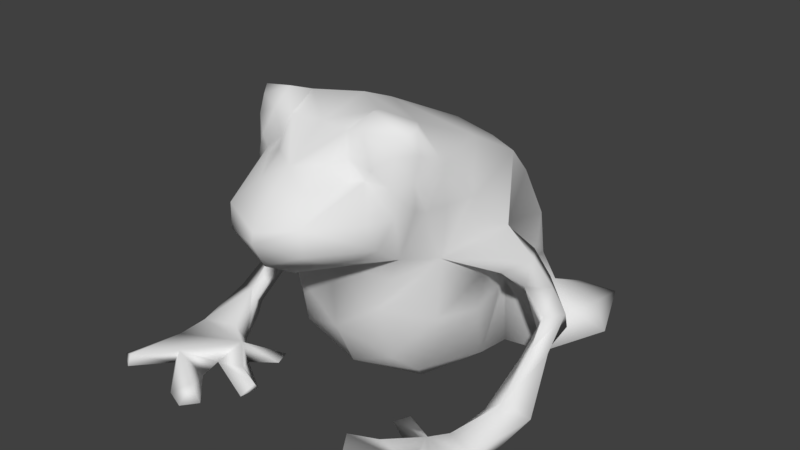 # Source: Toad.blend  (saved by Blender 2.79.0; exported with 4.5.12 LTS)
import bpy
from mathutils import Matrix  # noqa: F401  (used for matrix-valued properties, if any)

bpy.ops.wm.read_factory_settings(use_empty=True)
scene = bpy.context.scene
scene.name = 'Scene'

# ---- collections
col_collection_1 = bpy.data.collections.new('Collection 1'); scene.collection.children.link(col_collection_1)

# ---- materials (node trees are filled in below, after node groups)
mat_mtl_06000f70 = bpy.data.materials.new('mtl_06000F70')
mat_mtl_06000f70.alpha_threshold = 0.0
mat_mtl_06000f70.use_transparent_shadow = False
mat_mtl_06000f70.roughness = 0.5
mat_mtl_08000000 = bpy.data.materials.new('mtl_08000000')
mat_mtl_08000000.alpha_threshold = 0.0
mat_mtl_08000000.use_transparent_shadow = False
mat_mtl_08000000.roughness = 0.5
mat_mtl_06000b70 = bpy.data.materials.new('mtl_06000B70')
mat_mtl_06000b70.alpha_threshold = 0.0
mat_mtl_06000b70.use_transparent_shadow = False
mat_mtl_06000b70.roughness = 0.5
mat_mtl_06001430 = bpy.data.materials.new('mtl_06001430')
mat_mtl_06001430.alpha_threshold = 0.0
mat_mtl_06001430.use_transparent_shadow = False
mat_mtl_06001430.roughness = 0.5
mat_mtl_060013f0 = bpy.data.materials.new('mtl_060013F0')
mat_mtl_060013f0.alpha_threshold = 0.0
mat_mtl_060013f0.use_transparent_shadow = False
mat_mtl_060013f0.roughness = 0.5
mat_mtl_06002470 = bpy.data.materials.new('mtl_06002470')
mat_mtl_06002470.alpha_threshold = 0.0
mat_mtl_06002470.use_transparent_shadow = False
mat_mtl_06002470.roughness = 0.5

# ---- material node trees

# ---- world
world_world = bpy.data.worlds.new('World'); scene.world = world_world
world_world.color = (0.05088, 0.05088, 0.05088)
world_world.use_sun_shadow = False
world_world.sun_shadow_jitter_overblur = 0.0
world_world.cycles.sampling_method = 'MANUAL'

# ---- meshes
me_me_06003fa0_001 = bpy.data.meshes.new('me_06003FA0.001')
me_me_06003fa0_001.from_pydata([(3.614, -0.9203, 1.234), (1.793, -2.236, 0.09472), (1.676e-07, -1.024, -0.4919), (1.846, -4.93, 11.64), (3.126, -4.951, 11.06), (3.359, -4.568, 11.26), (1.497, -5.768, 10.15), (2.216, -5.769, 9.58), (2.408, -5.781, 10.01), (1.948, -5.572, 11.04), (3.04, -5.261, 10.46), (3.394, -4.484, 10.38), (3.39, -4.746, 9.506), (2.941, -5.41, 9.436), (1.676e-07, -1.848, 10.8), (1.676e-07, -5.374, 10.99), (1.676e-07, -6.932, 9.903), (1.676e-07, -7.67, 9.368), (2.763, -4.731, 6.485), (1.676e-07, -3.263, 11.39), (2.188, -3.113, 10.8), (2.908, -0.8675, 9.799), (3.768, -3.661, 9.968), (1.534, -4.169, 11.38), (1.205, -5.533, 10.97), (0.9161, -7.364, 9.363), (1.8, -6.132, 9.556), (1.595, -8.142, 8.561), (1.676e-07, -8.258, 6.765), (1.269, -5.753, 6.151), (1.48, -6.765, 6.679), (2.819, -5.853, 7.306), (3.151, -5.426, 8.448), (1.676e-07, -8.758, 7.768), (1.618, -8.145, 7.581), (1.676e-07, -6.9, 5.931), (1.676e-07, -5.141, 5.408), (3.458, -3.351, 6.196), (4.026, -2.453, 8.376), (-0.0005737, -4.114, 0.9735), (1.665, -0.274, 0.2712), (1.676e-07, 0.7489, -0.1018), (2.694, 3.297, 0.3757), (1.147, 3.382, -0.02999), (3.641, 0.5531, 1.065), (3.542, 0.5151, 3.697), (3.112, 6.572, 0.1598), (1.676e-07, 3.43, -0.2505), (2.315, -3.127, 1.009), (2.082, -4.287, 2.047), (1.773, -4.913, 4.213), (1.676e-07, -5.0, 2.901), (3.991, -1.913, 3.688), (3.449, -3.507, 3.862), (4.228, -1.694, 5.332), (3.4, -4.084, 8.218), (4.851, -1.425, 7.191), (3.998, -0.4737, 4.125), (1.676e-07, 5.291, 0.9192), (1.473, 5.423, 1.617), (1.676e-07, 3.068, 7.537), (1.764, 1.887, 8.624), (1.676e-07, 2.058, 8.87), (3.09, 1.321, 8.554), (3.888, -0.08664, 6.372), (1.676e-07, -8.688, 8.17), (5.372, -0.2362, 3.949), (1.666, 5.007, 4.985), (1.676e-07, 5.671, 3.856), (1.676e-07, 3.974, -0.1993), (3.202, 3.651, 3.448), (2.399, -4.749, 5.589), (2.689, 2.864, 7.135), (1.173, -6.248, 9.965), (0.6805, -6.602, 10.02), (3.328, -4.962, 8.679), (2.666, -6.168, 8.305), (4.946, -0.9588, 4.943), (5.028, 0.06434, 5.728), (5.854, -1.232, 6.134), (5.064, -2.009, 5.612), (5.59, 0.3458, 4.671), (6.134, -0.3079, 4.636), (5.52, -1.243, 4.939), (3.794, -3.509, 8.381), (3.33, -4.592, 8.445), (2.237, -6.299, 6.925), (3.416, 2.983, 5.536), (5.572, 2.175, 2.396), (5.124, 1.019, 0.9249), (4.196, 1.89, 2.658), (2.896, 4.912, 1.477), (4.118, 3.166, 2.791), (3.871, 5.702, 1.477), (5.381, 5.852, 1.477), (2.896, 4.912, 0.2877), (6.607, 2.932, 1.477), (5.753, 3.561, 2.163), (3.957, 1.907, 4.812), (6.258, -1.06, 3.876), (6.609, -0.1362, 3.702), (6.492, 0.231, 2.938), (5.762, -0.6271, 3.009), (6.148, -0.9929, 1.975), (6.254, -1.716, 2.839), (5.852, -1.71, 2.365), (6.694, -1.295, 2.662), (6.414, -2.696, 0.4427), (5.738, -3.649, 1.142), (6.221, -3.379, 1.437), (7.225, -3.014, 1.052), (6.698, -4.764, 0.1959), (6.174, -3.152, 0.1166), (4.966, -4.976, 0.187), (4.609, -7.586, 0.04763), (3.943, -9.336, -0.05472), (3.41, -8.778, 0.0005207), (2.548, -7.561, 0.01406), (3.988, -5.802, 0.01196), (4.809, -6.639, 0.1026), (4.637, -9.136, 0.107), (6.205, -7.345, 0.408), (6.243, -7.613, -0.03454), (3.153, -4.578, 0.1337), (4.547, -5.102, -0.0646), (7.071, -7.109, -0.1003), (7.94, -8.598, 0.1723), (7.286, -9.038, 0.07878), (7.006, -6.616, 0.485), (7.397, -8.766, 0.4488), (5.364, -5.131, 0.804), (2.511, -6.701, -0.05055), (2.888, -5.24, 0.1625), (4.672, -5.499, 0.5239), (2.321, -7.055, 0.4275), (3.433, -6.605, 0.4588), (6.625, -5.636, 0.8443), (3.97, -8.698, 0.5716), (-3.614, -0.9203, 1.234), (-1.793, -2.236, 0.09472), (-1.846, -4.93, 11.64), (-3.126, -4.951, 11.06), (-3.359, -4.568, 11.26), (-1.497, -5.768, 10.15), (-2.216, -5.769, 9.58), (-2.408, -5.781, 10.01), (-1.948, -5.572, 11.04), (-3.04, -5.261, 10.46), (-3.394, -4.484, 10.38), (-3.39, -4.746, 9.506), (-2.941, -5.41, 9.436), (-2.763, -4.731, 6.485), (-2.188, -3.113, 10.8), (-2.908, -0.8675, 9.799), (-3.768, -3.661, 9.968), (-1.534, -4.169, 11.38), (-1.205, -5.533, 10.97), (-0.9161, -7.364, 9.363), (-1.8, -6.132, 9.556), (-1.595, -8.142, 8.561), (-1.269, -5.753, 6.151), (-1.48, -6.765, 6.679), (-2.819, -5.853, 7.306), (-3.151, -5.426, 8.448), (-1.618, -8.145, 7.581), (-3.458, -3.351, 6.196), (-4.026, -2.453, 8.376), (0.000574, -4.114, 0.9735), (-1.665, -0.274, 0.2712), (-2.694, 3.297, 0.3757), (-1.147, 3.382, -0.02999), (-3.641, 0.5531, 1.065), (-3.542, 0.5151, 3.697), (-3.112, 6.572, 0.1598), (-2.315, -3.127, 1.009), (-2.082, -4.287, 2.047), (-1.773, -4.913, 4.213), (-3.991, -1.913, 3.688), (-3.449, -3.507, 3.862), (-4.228, -1.694, 5.332), (-3.4, -4.084, 8.218), (-4.851, -1.425, 7.191), (-3.998, -0.4737, 4.125), (-1.473, 5.423, 1.617), (-1.764, 1.887, 8.624), (-3.09, 1.321, 8.554), (-3.888, -0.08664, 6.372), (-5.372, -0.2362, 3.949), (-1.666, 5.007, 4.985), (-3.202, 3.651, 3.448), (-2.399, -4.749, 5.589), (-2.689, 2.864, 7.135), (-1.173, -6.248, 9.965), (-0.6805, -6.602, 10.02), (-3.328, -4.962, 8.679), (-2.666, -6.168, 8.305), (-4.946, -0.9588, 4.943), (-5.028, 0.06434, 5.728), (-5.854, -1.232, 6.134), (-5.064, -2.009, 5.612), (-5.59, 0.3458, 4.671), (-6.134, -0.3079, 4.636), (-5.52, -1.243, 4.939), (-3.794, -3.509, 8.381), (-3.33, -4.592, 8.445), (-2.237, -6.299, 6.925), (-3.416, 2.983, 5.536), (-5.572, 2.175, 2.396), (-5.124, 1.019, 0.9249), (-4.196, 1.89, 2.658), (-2.896, 4.912, 1.477), (-4.118, 3.166, 2.791), (-3.871, 5.702, 1.477), (-5.381, 5.852, 1.477), (-2.896, 4.912, 0.2877), (-6.607, 2.932, 1.477), (-5.753, 3.561, 2.163), (-3.957, 1.907, 4.812), (-6.258, -1.06, 3.876), (-6.609, -0.1362, 3.702), (-6.492, 0.231, 2.938), (-5.762, -0.6271, 3.009), (-6.148, -0.9929, 1.975), (-6.254, -1.716, 2.839), (-5.852, -1.71, 2.365), (-6.694, -1.295, 2.662), (-6.414, -2.696, 0.4427), (-5.738, -3.649, 1.142), (-6.221, -3.379, 1.437), (-7.225, -3.014, 1.052), (-6.698, -4.764, 0.1959), (-6.174, -3.152, 0.1166), (-4.966, -4.976, 0.187), (-4.609, -7.586, 0.04763), (-3.943, -9.336, -0.05472), (-3.41, -8.778, 0.0005207), (-2.548, -7.561, 0.01406), (-3.988, -5.802, 0.01196), (-4.809, -6.639, 0.1026), (-4.637, -9.136, 0.107), (-6.205, -7.345, 0.408), (-6.243, -7.613, -0.03454), (-3.153, -4.578, 0.1337), (-4.547, -5.102, -0.0646), (-7.071, -7.109, -0.1003), (-7.94, -8.598, 0.1723), (-7.286, -9.038, 0.07878), (-7.006, -6.616, 0.485), (-7.397, -8.766, 0.4488), (-5.364, -5.131, 0.804), (-2.511, -6.701, -0.05055), (-2.888, -5.24, 0.1625), (-4.672, -5.499, 0.5239), (-2.321, -7.055, 0.4275), (-3.433, -6.605, 0.4588), (-6.625, -5.636, 0.8443), (-3.97, -8.698, 0.5716)], [], [(0, 1, 2), (3, 4, 5), (6, 7, 8), (9, 6, 8), (9, 8, 10), (9, 10, 4), (9, 4, 3), (11, 5, 4), (11, 4, 10), (12, 11, 10), (13, 12, 10), (8, 13, 10), (7, 13, 8), (18, 75, 32), (18, 85, 75), (19, 20, 14), (14, 20, 21), (22, 21, 20), (12, 22, 11), (22, 5, 11), (22, 20, 5), (23, 5, 20), (23, 20, 19), (15, 23, 19), (15, 24, 23), (16, 24, 15), (16, 74, 24), (26, 27, 7), (26, 25, 27), (24, 74, 73), (18, 30, 29), (33, 27, 65), (34, 30, 86), (25, 16, 17), (27, 25, 65), (17, 65, 25), (29, 30, 35), (32, 13, 7), (32, 31, 18), (31, 27, 34), (33, 28, 34), (28, 30, 34), (7, 27, 76), (18, 31, 86), (7, 76, 32), (6, 26, 7), (24, 73, 6), (24, 6, 9), (24, 9, 3), (24, 3, 23), (3, 5, 23), (36, 29, 35), (37, 84, 55), (37, 55, 18), (38, 84, 37), (22, 38, 21), (18, 71, 37), (18, 29, 36), (2, 40, 0), (41, 40, 2), (43, 42, 44), (90, 88, 92), (41, 44, 40), (0, 40, 44), (0, 44, 45), (46, 91, 93), (44, 47, 43), (47, 44, 41), (2, 1, 39), (48, 39, 1), (1, 0, 48), (39, 48, 49), (49, 51, 39), (50, 51, 49), (51, 50, 36), (48, 0, 52), (49, 48, 52), (52, 53, 49), (50, 49, 53), (37, 50, 53), (36, 50, 71), (53, 54, 37), (18, 55, 85), (38, 37, 56), (53, 52, 54), (52, 0, 57), (54, 52, 57), (45, 57, 0), (69, 59, 43), (43, 47, 69), (21, 62, 14), (21, 61, 62), (46, 93, 94), (64, 45, 98), (64, 57, 45), (57, 64, 54), (64, 79, 78), (61, 21, 63), (63, 21, 38), (63, 38, 56), (64, 63, 56), (72, 63, 64), (61, 63, 72), (62, 61, 60), (61, 72, 60), (60, 72, 67), (67, 68, 60), (59, 67, 70), (68, 67, 59), (58, 68, 59), (45, 44, 89, 90), (43, 59, 42), (59, 69, 58), (67, 87, 70), (88, 90, 89), (71, 18, 36), (71, 50, 37), (35, 30, 28), (34, 27, 33), (67, 72, 87), (73, 25, 26), (6, 73, 26), (73, 74, 25), (74, 16, 25), (32, 75, 13), (75, 12, 13), (32, 76, 31), (76, 27, 31), (78, 79, 82, 81), (77, 78, 81, 66), (37, 79, 56), (54, 80, 37), (54, 78, 77), (64, 56, 79), (37, 80, 79), (54, 77, 80), (54, 64, 78), (82, 83, 99, 100), (66, 81, 101, 102), (79, 80, 83, 82), (80, 77, 66, 83), (84, 38, 22), (55, 84, 22, 12), (85, 55, 12), (75, 85, 12), (86, 30, 18), (86, 31, 34), (87, 72, 64), (70, 87, 98), (92, 88, 97), (96, 94, 97), (59, 70, 92, 91), (70, 45, 90, 92), (91, 92, 93), (93, 92, 94), (95, 91, 46), (59, 91, 95), (95, 42, 59), (96, 88, 89), (97, 88, 96), (97, 94, 92), (98, 87, 64), (98, 45, 70), (103, 102, 101), (81, 82, 100, 101), (83, 66, 102, 99), (101, 100, 103), (102, 104, 99), (100, 99, 104), (104, 102, 105), (103, 105, 102), (104, 106, 100), (103, 100, 106), (105, 103, 107), (107, 108, 105), (105, 109, 104), (108, 109, 105), (106, 104, 109), (109, 110, 106), (106, 110, 103), (107, 103, 110), (110, 111, 107), (111, 112, 107), (108, 112, 113), (112, 111, 113), (114, 115, 116), (117, 118, 119), (121, 120, 122), (119, 122, 114), (125, 126, 127), (126, 128, 129), (111, 124, 113), (131, 118, 117), (122, 119, 125), (130, 133, 136), (124, 133, 113), (124, 118, 132), (133, 124, 123), (116, 137, 114), (121, 133, 119), (111, 110, 136), (134, 135, 131), (119, 134, 117), (132, 123, 124), (122, 125, 127), (113, 130, 109), (128, 136, 133), (135, 119, 133), (129, 121, 122), (115, 137, 116), (125, 128, 126), (121, 114, 137), (119, 124, 111), (128, 125, 111), (111, 136, 128), (120, 121, 137), (128, 133, 121), (118, 124, 119), (117, 134, 131), (109, 108, 113), (134, 119, 135), (131, 135, 118), (132, 133, 123), (118, 133, 132), (121, 119, 114), (129, 128, 121), (137, 115, 120), (110, 109, 136), (119, 111, 125), (133, 130, 113), (129, 127, 126), (109, 130, 136), (135, 133, 118), (120, 114, 122), (122, 127, 129), (120, 115, 114), (108, 107, 112), (44, 42, 96, 89), (94, 96, 46), (96, 42, 46), (138, 2, 139), (140, 142, 141), (143, 145, 144), (146, 145, 143), (146, 147, 145), (146, 141, 147), (146, 140, 141), (148, 141, 142), (148, 147, 141), (149, 147, 148), (150, 147, 149), (145, 147, 150), (144, 145, 150), (151, 163, 194), (151, 194, 204), (19, 14, 152), (14, 153, 152), (154, 152, 153), (149, 148, 154), (154, 148, 142), (154, 142, 152), (155, 152, 142), (155, 19, 152), (15, 19, 155), (15, 155, 156), (16, 15, 156), (16, 156, 193), (158, 144, 159), (158, 159, 157), (156, 192, 193), (151, 160, 161), (33, 65, 159), (164, 205, 161), (157, 17, 16), (159, 65, 157), (17, 157, 65), (160, 35, 161), (163, 144, 150), (163, 151, 162), (162, 164, 159), (33, 164, 28), (28, 164, 161), (144, 195, 159), (151, 205, 162), (144, 163, 195), (143, 144, 158), (156, 143, 192), (156, 146, 143), (156, 140, 146), (156, 155, 140), (140, 155, 142), (36, 35, 160), (165, 180, 203), (165, 151, 180), (166, 165, 203), (154, 153, 166), (151, 165, 190), (151, 36, 160), (2, 138, 168), (41, 2, 168), (170, 171, 169), (209, 211, 207), (41, 168, 171), (138, 171, 168), (138, 172, 171), (173, 212, 210), (171, 170, 47), (47, 41, 171), (2, 167, 139), (174, 139, 167), (139, 174, 138), (167, 175, 174), (175, 167, 51), (176, 175, 51), (51, 36, 176), (174, 177, 138), (175, 177, 174), (177, 175, 178), (176, 178, 175), (165, 178, 176), (36, 190, 176), (178, 165, 179), (151, 204, 180), (166, 181, 165), (178, 179, 177), (177, 182, 138), (179, 182, 177), (172, 138, 182), (69, 170, 183), (170, 69, 47), (153, 14, 62), (153, 62, 184), (173, 213, 212), (186, 217, 172), (186, 172, 182), (182, 179, 186), (186, 197, 198), (184, 185, 153), (185, 166, 153), (185, 181, 166), (186, 181, 185), (191, 186, 185), (184, 191, 185), (62, 60, 184), (184, 60, 191), (60, 188, 191), (188, 60, 68), (183, 189, 188), (68, 183, 188), (58, 183, 68), (172, 209, 208, 171), (170, 169, 183), (183, 58, 69), (188, 189, 206), (207, 208, 209), (190, 36, 151), (190, 165, 176), (35, 28, 161), (164, 33, 159), (188, 206, 191), (192, 158, 157), (143, 158, 192), (192, 157, 193), (193, 157, 16), (163, 150, 194), (194, 150, 149), (163, 162, 195), (195, 162, 159), (197, 200, 201, 198), (196, 187, 200, 197), (165, 181, 198), (179, 165, 199), (179, 196, 197), (186, 198, 181), (165, 198, 199), (179, 199, 196), (179, 197, 186), (201, 219, 218, 202), (187, 221, 220, 200), (198, 201, 202, 199), (199, 202, 187, 196), (203, 154, 166), (180, 149, 154, 203), (204, 149, 180), (194, 149, 204), (205, 151, 161), (205, 164, 162), (206, 186, 191), (189, 217, 206), (211, 216, 207), (215, 216, 213), (183, 210, 211, 189), (189, 211, 209, 172), (210, 212, 211), (212, 213, 211), (214, 173, 210), (183, 214, 210), (214, 183, 169), (215, 208, 207), (216, 215, 207), (216, 211, 213), (217, 186, 206), (217, 189, 172), (222, 220, 221), (200, 220, 219, 201), (202, 218, 221, 187), (220, 222, 219), (221, 218, 223), (219, 223, 218), (223, 224, 221), (222, 221, 224), (223, 219, 225), (222, 225, 219), (224, 226, 222), (226, 224, 227), (224, 223, 228), (227, 224, 228), (225, 228, 223), (228, 225, 229), (225, 222, 229), (226, 229, 222), (229, 226, 230), (230, 226, 231), (227, 232, 231), (231, 232, 230), (233, 235, 234), (236, 238, 237), (240, 241, 239), (238, 233, 241), (244, 246, 245), (245, 248, 247), (230, 232, 243), (250, 236, 237), (241, 244, 238), (249, 255, 252), (243, 232, 252), (243, 251, 237), (252, 242, 243), (235, 233, 256), (240, 238, 252), (230, 255, 229), (253, 250, 254), (238, 236, 253), (251, 243, 242), (241, 246, 244), (232, 228, 249), (247, 252, 255), (254, 252, 238), (248, 241, 240), (234, 235, 256), (244, 245, 247), (240, 256, 233), (238, 230, 243), (247, 230, 244), (230, 247, 255), (239, 256, 240), (247, 240, 252), (237, 238, 243), (236, 250, 253), (228, 232, 227), (253, 254, 238), (250, 237, 254), (251, 242, 252), (237, 251, 252), (240, 233, 238), (248, 240, 247), (256, 239, 234), (229, 255, 228), (238, 244, 230), (252, 232, 249), (248, 245, 246), (228, 255, 249), (254, 237, 252), (239, 241, 233), (241, 248, 246), (239, 233, 234), (227, 231, 226), (171, 208, 215, 169), (213, 173, 215), (215, 173, 169)])
me_me_06003fa0_001.polygons.foreach_set('use_smooth', [True] * 480)
me_me_06003fa0_001.polygons.foreach_set('material_index', [0, 1, 1, 1, 1, 1, 1, 1, 1, 1, 1, 1, 1, 2, 2, 2, 2, 2, 2, 2, 2, 2, 2, 2, 2, 2, 2, 2, 2, 2, 2, 2, 2, 2, 2, 2, 2, 2, 3, 3, 2, 2, 3, 3, 3, 2, 2, 2, 2, 2, 2, 2, 2, 2, 2, 2, 2, 2, 0, 0, 4, 4, 0, 0, 0, 0, 4, 4, 0, 0, 0, 0, 0, 0, 0, 0, 0, 0, 0, 0, 2, 0, 2, 2, 0, 0, 0, 0, 4, 4, 2, 2, 0, 0, 0, 0, 2, 2, 2, 2, 2, 2, 2, 2, 2, 0, 0, 0, 0, 0, 4, 4, 0, 0, 4, 2, 2, 2, 3, 0, 2, 2, 2, 2, 2, 2, 3, 3, 2, 0, 2, 0, 0, 2, 2, 0, 0, 2, 0, 2, 0, 2, 2, 2, 2, 2, 3, 0, 0, 0, 0, 0, 0, 0, 0, 0, 0, 0, 0, 0, 0, 0, 0, 0, 2, 0, 2, 0, 2, 0, 0, 2, 2, 0, 0, 0, 0, 2, 2, 2, 0, 0, 0, 0, 0, 0, 0, 0, 0, 0, 0, 0, 0, 0, 0, 0, 0, 0, 0, 0, 0, 0, 0, 0, 0, 2, 0, 0, 0, 0, 0, 0, 0, 0, 0, 0, 0, 0, 0, 0, 0, 0, 0, 0, 0, 0, 0, 2, 0, 0, 0, 2, 0, 0, 0, 0, 0, 4, 0, 4, 0, 1, 1, 1, 1, 1, 1, 1, 1, 1, 1, 1, 1, 2, 2, 2, 2, 2, 2, 2, 2, 2, 2, 2, 2, 2, 2, 2, 2, 2, 2, 2, 2, 2, 2, 2, 2, 2, 3, 3, 2, 2, 3, 3, 3, 2, 2, 2, 2, 2, 2, 2, 2, 2, 2, 2, 2, 2, 0, 0, 4, 4, 0, 0, 0, 0, 4, 4, 0, 0, 0, 0, 0, 0, 0, 0, 0, 0, 0, 0, 2, 0, 2, 2, 0, 0, 0, 0, 4, 4, 2, 2, 0, 0, 0, 0, 2, 2, 2, 2, 2, 2, 2, 2, 2, 0, 0, 0, 0, 0, 4, 4, 0, 0, 4, 2, 2, 2, 3, 0, 2, 2, 2, 2, 2, 2, 3, 3, 2, 0, 2, 0, 0, 2, 2, 0, 0, 2, 0, 2, 0, 2, 2, 2, 2, 2, 3, 0, 0, 0, 0, 0, 0, 0, 0, 0, 0, 0, 0, 0, 0, 0, 0, 0, 2, 0, 2, 0, 2, 0, 0, 2, 2, 0, 0, 0, 0, 2, 2, 2, 0, 0, 0, 0, 0, 0, 0, 0, 0, 0, 0, 0, 0, 0, 0, 0, 0, 0, 0, 0, 0, 0, 0, 0, 0, 2, 0, 0, 0, 0, 0, 0, 0, 0, 0, 0, 0, 0, 0, 0, 0, 0, 0, 0, 0, 0, 0, 2, 0, 0, 0, 2, 0, 0, 0, 0, 0, 4, 0, 4])
_uv = me_me_06003fa0_001.uv_layers.new(name='UVMap')
_uv.uv.foreach_set('vector', [0.2457, 0.2347, 0.1456, 0.2125, 0.1204, 0.1127, 0.4676, 0.7244, 0.4254, 0.6923, 0.432, 0.6821, 0.3992, 0.7888, 0.3536, 0.7484, 0.3788, 0.7371, 0.4367, 0.7454, 0.3992, 0.7888, 0.3788, 0.7371, 0.4367, 0.7454, 0.3788, 0.7371, 0.4025, 0.6991, 0.4367, 0.7454, 0.4025, 0.6991, 0.4254, 0.6923, 0.4367, 0.7454, 0.4254, 0.6923, 0.4676, 0.7244, 0.4102, 0.6641, 0.432, 0.6821, 0.4254, 0.6923, 0.4102, 0.6641, 0.4254, 0.6923, 0.4025, 0.6991, 0.3704, 0.657, 0.4102, 0.6641, 0.4025, 0.6991, 0.3539, 0.6963, 0.3704, 0.657, 0.4025, 0.6991, 0.3788, 0.7371, 0.3539, 0.6963, 0.4025, 0.6991, 0.3536, 0.7484, 0.3539, 0.6963, 0.3788, 0.7371, 0.2216, 0.5629, 0.3285, 0.6495, 0.305, 0.6669, 0.2216, 0.5629, 0.326, 0.6241, 0.3285, 0.6495, 0.6158, 0.7074, 0.5005, 0.6391, 0.6392, 0.6099, 0.6392, 0.6099, 0.5005, 0.6391, 0.4989, 0.5127, 0.4173, 0.6196, 0.4989, 0.5127, 0.5005, 0.6391, 0.3704, 0.657, 0.4173, 0.6196, 0.4102, 0.6641, 0.4173, 0.6196, 0.432, 0.6821, 0.4102, 0.6641, 0.4173, 0.6196, 0.5005, 0.6391, 0.432, 0.6821, 0.5032, 0.7073, 0.432, 0.6821, 0.5005, 0.6391, 0.5032, 0.7073, 0.5005, 0.6391, 0.6158, 0.7074, 0.5329, 0.842, 0.5032, 0.7073, 0.6158, 0.7074, 0.5329, 0.842, 0.4589, 0.7809, 0.5032, 0.7073, 0.3894, 0.9615, 0.4589, 0.7809, 0.5329, 0.842, 0.3894, 0.9615, 0.3867, 0.885, 0.4589, 0.7809, 0.3477, 0.7871, 0.2093, 0.8443, 0.3536, 0.7484, 0.3477, 0.7871, 0.2927, 0.8964, 0.2093, 0.8443, 0.4589, 0.7809, 0.3867, 0.885, 0.3812, 0.8325, 0.2216, 0.5629, 0.1255, 0.6992, 0.1084, 0.6186, 0.0843, 0.917, 0.2093, 0.8443, 0.1231, 0.9527, 0.1603, 0.8082, 0.1255, 0.6992, 0.1816, 0.6727, 0.2927, 0.8964, 0.3894, 0.9615, 0.2806, 0.9999, 0.2093, 0.8443, 0.2927, 0.8964, 0.1231, 0.9527, 0.2806, 0.9999, 0.1231, 0.9527, 0.2927, 0.8964, 0.1084, 0.6186, 0.1255, 0.6992, 8.158e-05, 0.6964, 0.305, 0.6669, 0.3539, 0.6963, 0.3536, 0.7484, 0.305, 0.6669, 0.2307, 0.6548, 0.2216, 0.5629, 0.2307, 0.6548, 0.2093, 0.8443, 0.1603, 0.8082, 0.0843, 0.917, 0.02727, 0.8302, 0.1603, 0.8082, 0.02727, 0.8302, 0.1255, 0.6992, 0.1603, 0.8082, 0.3536, 0.7484, 0.2093, 0.8443, 0.2712, 0.7096, 0.2216, 0.5629, 0.2307, 0.6548, 0.1816, 0.6727, 0.3536, 0.7484, 0.2712, 0.7096, 0.305, 0.6669, 0.3992, 0.7888, 0.3477, 0.7871, 0.3536, 0.7484, 0.4589, 0.7809, 0.3812, 0.8325, 0.3992, 0.7888, 0.4589, 0.7809, 0.3992, 0.7888, 0.4367, 0.7454, 0.4589, 0.7809, 0.4367, 0.7454, 0.4676, 0.7244, 0.4589, 0.7809, 0.4676, 0.7244, 0.5032, 0.7073, 0.4676, 0.7244, 0.432, 0.6821, 0.5032, 0.7073, 0.01466, 0.5498, 0.1084, 0.6186, 8.158e-05, 0.6964, 0.2788, 0.4874, 0.3578, 0.5686, 0.33, 0.5933, 0.2788, 0.4874, 0.33, 0.5933, 0.2216, 0.5629, 0.389, 0.5236, 0.3578, 0.5686, 0.2788, 0.4874, 0.4173, 0.6196, 0.389, 0.5236, 0.4989, 0.5127, 0.2216, 0.5629, 0.176, 0.5183, 0.2788, 0.4874, 0.2216, 0.5629, 0.1084, 0.6186, 0.01466, 0.5498, 0.1204, 0.1127, 0.2035, 0.1517, 0.2457, 0.2347, 0.1963, 0.06553, 0.2035, 0.1517, 0.1204, 0.1127, 0.3127, 0.05385, 0.3284, 0.1071, 0.2876, 0.1919, 0.3499, 0.2084, 0.3475, 0.1815, 0.3778, 0.1833, 0.1963, 0.06553, 0.2876, 0.1919, 0.2035, 0.1517, 0.2457, 0.2347, 0.2035, 0.1517, 0.2876, 0.1919, 0.2457, 0.2347, 0.2876, 0.1919, 0.3418, 0.2763, 0.3655, 0.09301, 0.3857, 0.1176, 0.3713, 0.121, 0.2876, 0.1919, 0.2923, 0.006894, 0.3127, 0.05385, 0.2923, 0.006894, 0.2876, 0.1919, 0.1963, 0.06553, 0.1204, 0.1127, 0.1456, 0.2125, 0.01847, 0.2624, 0.1443, 0.2705, 0.01847, 0.2624, 0.1456, 0.2125, 0.1456, 0.2125, 0.2457, 0.2347, 0.1443, 0.2705, 0.01847, 0.2624, 0.1443, 0.2705, 0.1161, 0.3342, 0.1161, 0.3342, 8.362e-05, 0.3859, 0.01847, 0.2624, 0.1137, 0.4522, 8.362e-05, 0.3859, 0.1161, 0.3342, 8.362e-05, 0.3859, 0.1137, 0.4522, 0.01466, 0.5498, 0.1443, 0.2705, 0.2457, 0.2347, 0.2683, 0.345, 0.1161, 0.3342, 0.1443, 0.2705, 0.2683, 0.345, 0.2683, 0.345, 0.2101, 0.392, 0.1161, 0.3342, 0.1137, 0.4522, 0.1161, 0.3342, 0.2101, 0.392, 0.2788, 0.4874, 0.1137, 0.4522, 0.2101, 0.392, 0.01466, 0.5498, 0.1137, 0.4522, 0.176, 0.5183, 0.2101, 0.392, 0.3241, 0.3956, 0.2788, 0.4874, 0.2216, 0.5629, 0.33, 0.5933, 0.326, 0.6241, 0.389, 0.5236, 0.2788, 0.4874, 0.3746, 0.4459, 0.2101, 0.392, 0.2683, 0.345, 0.3241, 0.3956, 0.2683, 0.345, 0.2457, 0.2347, 0.3245, 0.3218, 0.3241, 0.3956, 0.2683, 0.345, 0.3245, 0.3218, 0.3418, 0.2763, 0.3245, 0.3218, 0.2457, 0.2347, 0.3245, 8.158e-05, 0.4112, 0.07376, 0.3127, 0.05385, 0.3127, 0.05385, 0.2923, 0.006894, 0.3245, 8.158e-05, 0.4989, 0.5127, 0.6657, 0.3737, 0.6392, 0.6099, 0.4989, 0.5127, 0.5729, 0.3778, 0.6657, 0.3737, 0.3655, 0.09301, 0.3713, 0.121, 0.3601, 0.1311, 0.3912, 0.3825, 0.3418, 0.2763, 0.4081, 0.276, 0.3912, 0.3825, 0.3245, 0.3218, 0.3418, 0.2763, 0.3245, 0.3218, 0.3912, 0.3825, 0.3241, 0.3956, 0.3912, 0.3825, 0.3601, 0.4166, 0.3674, 0.4033, 0.5729, 0.3778, 0.4989, 0.5127, 0.5094, 0.3996, 0.5094, 0.3996, 0.4989, 0.5127, 0.389, 0.5236, 0.5094, 0.3996, 0.389, 0.5236, 0.3746, 0.4459, 0.3912, 0.3825, 0.5094, 0.3996, 0.3746, 0.4459, 0.5148, 0.3074, 0.5094, 0.3996, 0.3912, 0.3825, 0.5729, 0.3778, 0.5094, 0.3996, 0.5148, 0.3074, 0.6657, 0.3737, 0.5729, 0.3778, 0.641, 0.2789, 0.5729, 0.3778, 0.5148, 0.3074, 0.641, 0.2789, 0.641, 0.2789, 0.5148, 0.3074, 0.5125, 0.1676, 0.5125, 0.1676, 0.5701, 0.1207, 0.641, 0.2789, 0.4112, 0.07376, 0.5125, 0.1676, 0.4157, 0.1883, 0.5701, 0.1207, 0.5125, 0.1676, 0.4112, 0.07376, 0.404, 0.005248, 0.4884, 0.0399, 0.4112, 0.07376, 0.3418, 0.2763, 0.2876, 0.1919, 0.3196, 0.1764, 0.3499, 0.2084, 0.3127, 0.05385, 0.4112, 0.07376, 0.3284, 0.1071, 0.4112, 0.07376, 0.3245, 8.158e-05, 0.404, 0.005248, 0.5125, 0.1676, 0.4576, 0.2621, 0.4157, 0.1883, 0.3475, 0.1815, 0.3499, 0.2084, 0.3196, 0.1764, 0.176, 0.5183, 0.2216, 0.5629, 0.01466, 0.5498, 0.176, 0.5183, 0.1137, 0.4522, 0.2788, 0.4874, 8.158e-05, 0.6964, 0.1255, 0.6992, 0.02727, 0.8302, 0.1603, 0.8082, 0.2093, 0.8443, 0.0843, 0.917, 0.5125, 0.1676, 0.5148, 0.3074, 0.4576, 0.2621, 0.3812, 0.8325, 0.2927, 0.8964, 0.3477, 0.7871, 0.3992, 0.7888, 0.3812, 0.8325, 0.3477, 0.7871, 0.3812, 0.8325, 0.3867, 0.885, 0.2927, 0.8964, 0.3867, 0.885, 0.3894, 0.9615, 0.2927, 0.8964, 0.305, 0.6669, 0.3285, 0.6495, 0.3539, 0.6963, 0.3285, 0.6495, 0.3704, 0.657, 0.3539, 0.6963, 0.305, 0.6669, 0.2712, 0.7096, 0.2307, 0.6548, 0.2712, 0.7096, 0.2093, 0.8443, 0.2307, 0.6548, 0.3674, 0.4033, 0.3601, 0.4166, 0.3555, 0.4064, 0.3575, 0.4063, 0.3503, 0.4021, 0.3674, 0.4033, 0.3575, 0.4063, 0.3546, 0.4059, 0.2788, 0.4874, 0.3601, 0.4166, 0.3746, 0.4459, 0.3241, 0.3956, 0.3396, 0.4201, 0.2788, 0.4874, 0.3241, 0.3956, 0.3674, 0.4033, 0.3503, 0.4021, 0.3912, 0.3825, 0.3746, 0.4459, 0.3601, 0.4166, 0.2788, 0.4874, 0.3396, 0.4201, 0.3601, 0.4166, 0.3241, 0.3956, 0.3503, 0.4021, 0.3396, 0.4201, 0.3241, 0.3956, 0.3912, 0.3825, 0.3674, 0.4033, 0.3555, 0.4064, 0.3518, 0.4076, 0.3545, 0.4064, 0.355, 0.4061, 0.3546, 0.4059, 0.3575, 0.4063, 0.3546, 0.4062, 0.3546, 0.4062, 0.3601, 0.4166, 0.3396, 0.4201, 0.3518, 0.4076, 0.3555, 0.4064, 0.3396, 0.4201, 0.3503, 0.4021, 0.3546, 0.4059, 0.3518, 0.4076, 0.3578, 0.5686, 0.389, 0.5236, 0.4173, 0.6196, 0.33, 0.5933, 0.3578, 0.5686, 0.4173, 0.6196, 0.3704, 0.657, 0.326, 0.6241, 0.33, 0.5933, 0.3704, 0.657, 0.3285, 0.6495, 0.326, 0.6241, 0.3704, 0.657, 0.1816, 0.6727, 0.1255, 0.6992, 0.2216, 0.5629, 0.1816, 0.6727, 0.2307, 0.6548, 0.1603, 0.8082, 0.4576, 0.2621, 0.5148, 0.3074, 0.3912, 0.3825, 0.4157, 0.1883, 0.4576, 0.2621, 0.4081, 0.276, 0.3778, 0.1833, 0.3475, 0.1815, 0.3563, 0.1659, 0.3463, 0.1667, 0.3601, 0.1311, 0.3563, 0.1659, 0.4112, 0.07376, 0.4157, 0.1883, 0.3778, 0.1833, 0.3857, 0.1176, 0.4157, 0.1883, 0.3418, 0.2763, 0.3499, 0.2084, 0.3778, 0.1833, 0.3857, 0.1176, 0.3778, 0.1833, 0.3713, 0.121, 0.3713, 0.121, 0.3778, 0.1833, 0.3601, 0.1311, 0.3654, 0.108, 0.3857, 0.1176, 0.3655, 0.09301, 0.4112, 0.07376, 0.3857, 0.1176, 0.3654, 0.108, 0.3654, 0.108, 0.3284, 0.1071, 0.4112, 0.07376, 0.3463, 0.1667, 0.3475, 0.1815, 0.3196, 0.1764, 0.3563, 0.1659, 0.3475, 0.1815, 0.3463, 0.1667, 0.3563, 0.1659, 0.3601, 0.1311, 0.3778, 0.1833, 0.4081, 0.276, 0.4576, 0.2621, 0.3912, 0.3825, 0.4081, 0.276, 0.3418, 0.2763, 0.4157, 0.1883, 0.3546, 0.4063, 0.3546, 0.4062, 0.3546, 0.4062, 0.3575, 0.4063, 0.3555, 0.4064, 0.355, 0.4061, 0.3546, 0.4062, 0.3518, 0.4076, 0.3546, 0.4059, 0.3546, 0.4062, 0.3545, 0.4064, 0.3546, 0.4062, 0.355, 0.4061, 0.3546, 0.4063, 0.3546, 0.4062, 0.3546, 0.4063, 0.3545, 0.4064, 0.355, 0.4061, 0.3545, 0.4064, 0.3546, 0.4063, 0.3546, 0.4063, 0.3546, 0.4062, 0.3546, 0.4063, 0.3546, 0.4063, 0.3546, 0.4063, 0.3546, 0.4062, 0.3546, 0.4063, 0.3546, 0.4063, 0.355, 0.4061, 0.3546, 0.4063, 0.355, 0.4061, 0.3546, 0.4063, 0.3546, 0.4063, 0.3546, 0.4063, 0.3546, 0.4063, 0.3546, 0.4063, 0.3546, 0.4063, 0.3546, 0.4063, 0.3546, 0.4063, 0.3546, 0.4063, 0.3546, 0.4063, 0.3546, 0.4063, 0.3546, 0.4063, 0.3546, 0.4063, 0.3546, 0.4063, 0.3546, 0.4063, 0.3546, 0.4063, 0.3546, 0.4063, 0.3546, 0.4063, 0.3546, 0.4063, 0.3546, 0.4063, 0.3546, 0.4063, 0.3546, 0.4063, 0.3546, 0.4063, 0.3546, 0.4063, 0.3546, 0.4063, 0.3546, 0.4063, 0.3546, 0.4063, 0.3546, 0.4063, 0.3546, 0.4063, 0.3546, 0.4063, 0.3546, 0.4063, 0.3546, 0.4063, 0.3546, 0.4063, 0.3546, 0.4063, 0.3546, 0.4063, 0.3546, 0.4063, 0.3546, 0.4063, 0.3546, 0.4063, 0.3546, 0.4063, 0.3546, 0.4063, 0.3546, 0.4063, 0.3546, 0.4063, 0.3546, 0.4063, 0.3546, 0.4063, 0.3546, 0.4063, 0.3546, 0.4063, 0.3546, 0.4063, 0.3546, 0.4063, 0.3546, 0.4063, 0.3546, 0.4063, 0.3546, 0.4063, 0.3546, 0.4063, 0.3546, 0.4063, 0.3546, 0.4063, 0.3546, 0.4063, 0.3546, 0.4063, 0.3546, 0.4063, 0.3546, 0.4063, 0.3546, 0.4063, 0.3546, 0.4063, 0.3546, 0.4063, 0.3546, 0.4063, 0.3546, 0.4063, 0.3546, 0.4063, 0.3546, 0.4063, 0.3546, 0.4063, 0.3546, 0.4063, 0.3546, 0.4063, 0.3546, 0.4063, 0.3546, 0.4063, 0.3546, 0.4063, 0.3546, 0.4063, 0.3546, 0.4063, 0.3546, 0.4063, 0.3546, 0.4063, 0.3546, 0.4063, 0.3546, 0.4063, 0.3546, 0.4063, 0.3546, 0.4063, 0.3546, 0.4063, 0.3546, 0.4063, 0.3546, 0.4063, 0.3546, 0.4063, 0.3546, 0.4063, 0.3546, 0.4063, 0.3546, 0.4063, 0.3546, 0.4063, 0.3546, 0.4063, 0.3546, 0.4063, 0.3546, 0.4063, 0.3546, 0.4063, 0.3546, 0.4063, 0.3546, 0.4063, 0.3546, 0.4063, 0.3546, 0.4063, 0.3546, 0.4063, 0.3546, 0.4063, 0.3546, 0.4063, 0.3546, 0.4063, 0.3546, 0.4063, 0.3546, 0.4063, 0.3546, 0.4063, 0.3546, 0.4063, 0.3546, 0.4063, 0.3546, 0.4063, 0.3546, 0.4063, 0.3546, 0.4063, 0.3546, 0.4063, 0.3546, 0.4063, 0.3546, 0.4063, 0.3546, 0.4063, 0.3546, 0.4063, 0.3546, 0.4063, 0.3546, 0.4063, 0.3546, 0.4063, 0.3546, 0.4063, 0.3546, 0.4063, 0.3546, 0.4063, 0.3546, 0.4063, 0.3546, 0.4063, 0.3546, 0.4063, 0.3546, 0.4063, 0.3546, 0.4063, 0.3546, 0.4063, 0.3546, 0.4063, 0.3546, 0.4063, 0.3546, 0.4063, 0.3546, 0.4063, 0.3546, 0.4063, 0.3546, 0.4063, 0.3546, 0.4063, 0.3546, 0.4063, 0.3546, 0.4063, 0.3546, 0.4063, 0.3546, 0.4063, 0.3546, 0.4063, 0.3546, 0.4063, 0.3546, 0.4063, 0.3546, 0.4063, 0.3546, 0.4063, 0.3546, 0.4063, 0.3546, 0.4063, 0.3546, 0.4063, 0.3546, 0.4063, 0.3546, 0.4063, 0.3546, 0.4063, 0.3546, 0.4063, 0.3546, 0.4063, 0.3546, 0.4063, 0.3546, 0.4063, 0.3546, 0.4063, 0.3546, 0.4063, 0.3546, 0.4063, 0.3546, 0.4063, 0.3546, 0.4063, 0.3546, 0.4063, 0.3546, 0.4063, 0.3546, 0.4063, 0.3546, 0.4063, 0.3546, 0.4063, 0.3546, 0.4063, 0.3546, 0.4063, 0.3546, 0.4063, 0.3546, 0.4063, 0.3546, 0.4063, 0.3546, 0.4063, 0.3546, 0.4063, 0.3546, 0.4063, 0.3546, 0.4063, 0.3546, 0.4063, 0.3546, 0.4063, 0.3546, 0.4063, 0.3546, 0.4063, 0.3546, 0.4063, 0.3546, 0.4063, 0.3546, 0.4063, 0.3546, 0.4063, 0.3546, 0.4063, 0.3546, 0.4063, 0.3546, 0.4063, 0.3546, 0.4063, 0.3546, 0.4063, 0.3546, 0.4063, 0.3546, 0.4063, 0.3546, 0.4063, 0.3546, 0.4063, 0.3546, 0.4063, 0.3546, 0.4063, 0.3546, 0.4063, 0.3546, 0.4063, 0.3546, 0.4063, 0.3546, 0.4063, 0.3546, 0.4063, 0.2876, 0.1919, 0.3284, 0.1071, 0.3463, 0.1667, 0.3196, 0.1764, 0.3601, 0.1311, 0.3463, 0.1667, 0.3655, 0.09301, 0.3463, 0.1667, 0.3284, 0.1071, 0.3655, 0.09301, 0.2457, 0.2347, 0.1204, 0.1127, 0.1456, 0.2125, 0.4676, 0.7244, 0.432, 0.6821, 0.4254, 0.6923, 0.3992, 0.7888, 0.3788, 0.7371, 0.3536, 0.7484, 0.4367, 0.7454, 0.3788, 0.7371, 0.3992, 0.7888, 0.4367, 0.7454, 0.4025, 0.6991, 0.3788, 0.7371, 0.4367, 0.7454, 0.4254, 0.6923, 0.4025, 0.6991, 0.4367, 0.7454, 0.4676, 0.7244, 0.4254, 0.6923, 0.4102, 0.6641, 0.4254, 0.6923, 0.432, 0.6821, 0.4102, 0.6641, 0.4025, 0.6991, 0.4254, 0.6923, 0.3704, 0.657, 0.4025, 0.6991, 0.4102, 0.6641, 0.3539, 0.6963, 0.4025, 0.6991, 0.3704, 0.657, 0.3788, 0.7371, 0.4025, 0.6991, 0.3539, 0.6963, 0.3536, 0.7484, 0.3788, 0.7371, 0.3539, 0.6963, 0.2216, 0.5629, 0.305, 0.6669, 0.3285, 0.6495, 0.2216, 0.5629, 0.3285, 0.6495, 0.326, 0.6241, 0.6158, 0.7074, 0.6392, 0.6099, 0.5005, 0.6391, 0.6392, 0.6099, 0.4989, 0.5127, 0.5005, 0.6391, 0.4173, 0.6196, 0.5005, 0.6391, 0.4989, 0.5127, 0.3704, 0.657, 0.4102, 0.6641, 0.4173, 0.6196, 0.4173, 0.6196, 0.4102, 0.6641, 0.432, 0.6821, 0.4173, 0.6196, 0.432, 0.6821, 0.5005, 0.6391, 0.5032, 0.7073, 0.5005, 0.6391, 0.432, 0.6821, 0.5032, 0.7073, 0.6158, 0.7074, 0.5005, 0.6391, 0.5329, 0.842, 0.6158, 0.7074, 0.5032, 0.7073, 0.5329, 0.842, 0.5032, 0.7073, 0.4589, 0.7809, 0.3894, 0.9615, 0.5329, 0.842, 0.4589, 0.7809, 0.3894, 0.9615, 0.4589, 0.7809, 0.3867, 0.885, 0.3477, 0.7871, 0.3536, 0.7484, 0.2093, 0.8443, 0.3477, 0.7871, 0.2093, 0.8443, 0.2927, 0.8964, 0.4589, 0.7809, 0.3812, 0.8325, 0.3867, 0.885, 0.2216, 0.5629, 0.1084, 0.6186, 0.1255, 0.6992, 0.0843, 0.917, 0.1231, 0.9527, 0.2093, 0.8443, 0.1603, 0.8082, 0.1816, 0.6727, 0.1255, 0.6992, 0.2927, 0.8964, 0.2806, 0.9999, 0.3894, 0.9615, 0.2093, 0.8443, 0.1231, 0.9527, 0.2927, 0.8964, 0.2806, 0.9999, 0.2927, 0.8964, 0.1231, 0.9527, 0.1084, 0.6186, 8.158e-05, 0.6964, 0.1255, 0.6992, 0.305, 0.6669, 0.3536, 0.7484, 0.3539, 0.6963, 0.305, 0.6669, 0.2216, 0.5629, 0.2307, 0.6548, 0.2307, 0.6548, 0.1603, 0.8082, 0.2093, 0.8443, 0.0843, 0.917, 0.1603, 0.8082, 0.02727, 0.8302, 0.02727, 0.8302, 0.1603, 0.8082, 0.1255, 0.6992, 0.3536, 0.7484, 0.2712, 0.7096, 0.2093, 0.8443, 0.2216, 0.5629, 0.1816, 0.6727, 0.2307, 0.6548, 0.3536, 0.7484, 0.305, 0.6669, 0.2712, 0.7096, 0.3992, 0.7888, 0.3536, 0.7484, 0.3477, 0.7871, 0.4589, 0.7809, 0.3992, 0.7888, 0.3812, 0.8325, 0.4589, 0.7809, 0.4367, 0.7454, 0.3992, 0.7888, 0.4589, 0.7809, 0.4676, 0.7244, 0.4367, 0.7454, 0.4589, 0.7809, 0.5032, 0.7073, 0.4676, 0.7244, 0.4676, 0.7244, 0.5032, 0.7073, 0.432, 0.6821, 0.01466, 0.5498, 8.158e-05, 0.6964, 0.1084, 0.6186, 0.2788, 0.4874, 0.33, 0.5933, 0.3578, 0.5686, 0.2788, 0.4874, 0.2216, 0.5629, 0.33, 0.5933, 0.389, 0.5236, 0.2788, 0.4874, 0.3578, 0.5686, 0.4173, 0.6196, 0.4989, 0.5127, 0.389, 0.5236, 0.2216, 0.5629, 0.2788, 0.4874, 0.176, 0.5183, 0.2216, 0.5629, 0.01466, 0.5498, 0.1084, 0.6186, 0.1204, 0.1127, 0.2457, 0.2347, 0.2035, 0.1517, 0.1963, 0.06553, 0.1204, 0.1127, 0.2035, 0.1517, 0.3127, 0.05385, 0.2876, 0.1919, 0.3284, 0.1071, 0.3499, 0.2084, 0.3778, 0.1833, 0.3475, 0.1815, 0.1963, 0.06553, 0.2035, 0.1517, 0.2876, 0.1919, 0.2457, 0.2347, 0.2876, 0.1919, 0.2035, 0.1517, 0.2457, 0.2347, 0.3418, 0.2763, 0.2876, 0.1919, 0.3655, 0.09301, 0.3713, 0.121, 0.3857, 0.1176, 0.2876, 0.1919, 0.3127, 0.05385, 0.2923, 0.006894, 0.2923, 0.006894, 0.1963, 0.06553, 0.2876, 0.1919, 0.1204, 0.1127, 0.01847, 0.2624, 0.1456, 0.2125, 0.1443, 0.2705, 0.1456, 0.2125, 0.01847, 0.2624, 0.1456, 0.2125, 0.1443, 0.2705, 0.2457, 0.2347, 0.01847, 0.2624, 0.1161, 0.3342, 0.1443, 0.2705, 0.1161, 0.3342, 0.01847, 0.2624, 8.362e-05, 0.3859, 0.1137, 0.4522, 0.1161, 0.3342, 8.362e-05, 0.3859, 8.362e-05, 0.3859, 0.01466, 0.5498, 0.1137, 0.4522, 0.1443, 0.2705, 0.2683, 0.345, 0.2457, 0.2347, 0.1161, 0.3342, 0.2683, 0.345, 0.1443, 0.2705, 0.2683, 0.345, 0.1161, 0.3342, 0.2101, 0.392, 0.1137, 0.4522, 0.2101, 0.392, 0.1161, 0.3342, 0.2788, 0.4874, 0.2101, 0.392, 0.1137, 0.4522, 0.01466, 0.5498, 0.176, 0.5183, 0.1137, 0.4522, 0.2101, 0.392, 0.2788, 0.4874, 0.3241, 0.3956, 0.2216, 0.5629, 0.326, 0.6241, 0.33, 0.5933, 0.389, 0.5236, 0.3746, 0.4459, 0.2788, 0.4874, 0.2101, 0.392, 0.3241, 0.3956, 0.2683, 0.345, 0.2683, 0.345, 0.3245, 0.3218, 0.2457, 0.2347, 0.3241, 0.3956, 0.3245, 0.3218, 0.2683, 0.345, 0.3418, 0.2763, 0.2457, 0.2347, 0.3245, 0.3218, 0.3245, 8.158e-05, 0.3127, 0.05385, 0.4112, 0.07376, 0.3127, 0.05385, 0.3245, 8.158e-05, 0.2923, 0.006894, 0.4989, 0.5127, 0.6392, 0.6099, 0.6657, 0.3737, 0.4989, 0.5127, 0.6657, 0.3737, 0.5729, 0.3778, 0.3655, 0.09301, 0.3601, 0.1311, 0.3713, 0.121, 0.3912, 0.3825, 0.4081, 0.276, 0.3418, 0.2763, 0.3912, 0.3825, 0.3418, 0.2763, 0.3245, 0.3218, 0.3245, 0.3218, 0.3241, 0.3956, 0.3912, 0.3825, 0.3912, 0.3825, 0.3674, 0.4033, 0.3601, 0.4166, 0.5729, 0.3778, 0.5094, 0.3996, 0.4989, 0.5127, 0.5094, 0.3996, 0.389, 0.5236, 0.4989, 0.5127, 0.5094, 0.3996, 0.3746, 0.4459, 0.389, 0.5236, 0.3912, 0.3825, 0.3746, 0.4459, 0.5094, 0.3996, 0.5148, 0.3074, 0.3912, 0.3825, 0.5094, 0.3996, 0.5729, 0.3778, 0.5148, 0.3074, 0.5094, 0.3996, 0.6657, 0.3737, 0.641, 0.2789, 0.5729, 0.3778, 0.5729, 0.3778, 0.641, 0.2789, 0.5148, 0.3074, 0.641, 0.2789, 0.5125, 0.1676, 0.5148, 0.3074, 0.5125, 0.1676, 0.641, 0.2789, 0.5701, 0.1207, 0.4112, 0.07376, 0.4157, 0.1883, 0.5125, 0.1676, 0.5701, 0.1207, 0.4112, 0.07376, 0.5125, 0.1676, 0.404, 0.005248, 0.4112, 0.07376, 0.4884, 0.0399, 0.3418, 0.2763, 0.3499, 0.2084, 0.3196, 0.1764, 0.2876, 0.1919, 0.3127, 0.05385, 0.3284, 0.1071, 0.4112, 0.07376, 0.4112, 0.07376, 0.404, 0.005248, 0.3245, 8.158e-05, 0.5125, 0.1676, 0.4157, 0.1883, 0.4576, 0.2621, 0.3475, 0.1815, 0.3196, 0.1764, 0.3499, 0.2084, 0.176, 0.5183, 0.01466, 0.5498, 0.2216, 0.5629, 0.176, 0.5183, 0.2788, 0.4874, 0.1137, 0.4522, 8.158e-05, 0.6964, 0.02727, 0.8302, 0.1255, 0.6992, 0.1603, 0.8082, 0.0843, 0.917, 0.2093, 0.8443, 0.5125, 0.1676, 0.4576, 0.2621, 0.5148, 0.3074, 0.3812, 0.8325, 0.3477, 0.7871, 0.2927, 0.8964, 0.3992, 0.7888, 0.3477, 0.7871, 0.3812, 0.8325, 0.3812, 0.8325, 0.2927, 0.8964, 0.3867, 0.885, 0.3867, 0.885, 0.2927, 0.8964, 0.3894, 0.9615, 0.305, 0.6669, 0.3539, 0.6963, 0.3285, 0.6495, 0.3285, 0.6495, 0.3539, 0.6963, 0.3704, 0.657, 0.305, 0.6669, 0.2307, 0.6548, 0.2712, 0.7096, 0.2712, 0.7096, 0.2307, 0.6548, 0.2093, 0.8443, 0.3674, 0.4033, 0.3575, 0.4063, 0.3555, 0.4064, 0.3601, 0.4166, 0.3503, 0.4021, 0.3546, 0.4059, 0.3575, 0.4063, 0.3674, 0.4033, 0.2788, 0.4874, 0.3746, 0.4459, 0.3601, 0.4166, 0.3241, 0.3956, 0.2788, 0.4874, 0.3396, 0.4201, 0.3241, 0.3956, 0.3503, 0.4021, 0.3674, 0.4033, 0.3912, 0.3825, 0.3601, 0.4166, 0.3746, 0.4459, 0.2788, 0.4874, 0.3601, 0.4166, 0.3396, 0.4201, 0.3241, 0.3956, 0.3396, 0.4201, 0.3503, 0.4021, 0.3241, 0.3956, 0.3674, 0.4033, 0.3912, 0.3825, 0.3555, 0.4064, 0.355, 0.4061, 0.3545, 0.4064, 0.3518, 0.4076, 0.3546, 0.4059, 0.3546, 0.4062, 0.3546, 0.4062, 0.3575, 0.4063, 0.3601, 0.4166, 0.3555, 0.4064, 0.3518, 0.4076, 0.3396, 0.4201, 0.3396, 0.4201, 0.3518, 0.4076, 0.3546, 0.4059, 0.3503, 0.4021, 0.3578, 0.5686, 0.4173, 0.6196, 0.389, 0.5236, 0.33, 0.5933, 0.3704, 0.657, 0.4173, 0.6196, 0.3578, 0.5686, 0.326, 0.6241, 0.3704, 0.657, 0.33, 0.5933, 0.3285, 0.6495, 0.3704, 0.657, 0.326, 0.6241, 0.1816, 0.6727, 0.2216, 0.5629, 0.1255, 0.6992, 0.1816, 0.6727, 0.1603, 0.8082, 0.2307, 0.6548, 0.4576, 0.2621, 0.3912, 0.3825, 0.5148, 0.3074, 0.4157, 0.1883, 0.4081, 0.276, 0.4576, 0.2621, 0.3778, 0.1833, 0.3563, 0.1659, 0.3475, 0.1815, 0.3463, 0.1667, 0.3563, 0.1659, 0.3601, 0.1311, 0.4112, 0.07376, 0.3857, 0.1176, 0.3778, 0.1833, 0.4157, 0.1883, 0.4157, 0.1883, 0.3778, 0.1833, 0.3499, 0.2084, 0.3418, 0.2763, 0.3857, 0.1176, 0.3713, 0.121, 0.3778, 0.1833, 0.3713, 0.121, 0.3601, 0.1311, 0.3778, 0.1833, 0.3654, 0.108, 0.3655, 0.09301, 0.3857, 0.1176, 0.4112, 0.07376, 0.3654, 0.108, 0.3857, 0.1176, 0.3654, 0.108, 0.4112, 0.07376, 0.3284, 0.1071, 0.3463, 0.1667, 0.3196, 0.1764, 0.3475, 0.1815, 0.3563, 0.1659, 0.3463, 0.1667, 0.3475, 0.1815, 0.3563, 0.1659, 0.3778, 0.1833, 0.3601, 0.1311, 0.4081, 0.276, 0.3912, 0.3825, 0.4576, 0.2621, 0.4081, 0.276, 0.4157, 0.1883, 0.3418, 0.2763, 0.3546, 0.4063, 0.3546, 0.4062, 0.3546, 0.4062, 0.3575, 0.4063, 0.3546, 0.4062, 0.355, 0.4061, 0.3555, 0.4064, 0.3518, 0.4076, 0.3545, 0.4064, 0.3546, 0.4062, 0.3546, 0.4059, 0.3546, 0.4062, 0.3546, 0.4063, 0.355, 0.4061, 0.3546, 0.4062, 0.3545, 0.4064, 0.3546, 0.4063, 0.355, 0.4061, 0.3546, 0.4063, 0.3545, 0.4064, 0.3546, 0.4063, 0.3546, 0.4063, 0.3546, 0.4062, 0.3546, 0.4063, 0.3546, 0.4062, 0.3546, 0.4063, 0.3546, 0.4063, 0.355, 0.4061, 0.3546, 0.4063, 0.3546, 0.4063, 0.3546, 0.4063, 0.355, 0.4061, 0.3546, 0.4063, 0.3546, 0.4063, 0.3546, 0.4063, 0.3546, 0.4063, 0.3546, 0.4063, 0.3546, 0.4063, 0.3546, 0.4063, 0.3546, 0.4063, 0.3546, 0.4063, 0.3546, 0.4063, 0.3546, 0.4063, 0.3546, 0.4063, 0.3546, 0.4063, 0.3546, 0.4063, 0.3546, 0.4063, 0.3546, 0.4063, 0.3546, 0.4063, 0.3546, 0.4063, 0.3546, 0.4063, 0.3546, 0.4063, 0.3546, 0.4063, 0.3546, 0.4063, 0.3546, 0.4063, 0.3546, 0.4063, 0.3546, 0.4063, 0.3546, 0.4063, 0.3546, 0.4063, 0.3546, 0.4063, 0.3546, 0.4063, 0.3546, 0.4063, 0.3546, 0.4063, 0.3546, 0.4063, 0.3546, 0.4063, 0.3546, 0.4063, 0.3546, 0.4063, 0.3546, 0.4063, 0.3546, 0.4063, 0.3546, 0.4063, 0.3546, 0.4063, 0.3546, 0.4063, 0.3546, 0.4063, 0.3546, 0.4063, 0.3546, 0.4063, 0.3546, 0.4063, 0.3546, 0.4063, 0.3546, 0.4063, 0.3546, 0.4063, 0.3546, 0.4063, 0.3546, 0.4063, 0.3546, 0.4063, 0.3546, 0.4063, 0.3546, 0.4063, 0.3546, 0.4063, 0.3546, 0.4063, 0.3546, 0.4063, 0.3546, 0.4063, 0.3546, 0.4063, 0.3546, 0.4063, 0.3546, 0.4063, 0.3546, 0.4063, 0.3546, 0.4063, 0.3546, 0.4063, 0.3546, 0.4063, 0.3546, 0.4063, 0.3546, 0.4063, 0.3546, 0.4063, 0.3546, 0.4063, 0.3546, 0.4063, 0.3546, 0.4063, 0.3546, 0.4063, 0.3546, 0.4063, 0.3546, 0.4063, 0.3546, 0.4063, 0.3546, 0.4063, 0.3546, 0.4063, 0.3546, 0.4063, 0.3546, 0.4063, 0.3546, 0.4063, 0.3546, 0.4063, 0.3546, 0.4063, 0.3546, 0.4063, 0.3546, 0.4063, 0.3546, 0.4063, 0.3546, 0.4063, 0.3546, 0.4063, 0.3546, 0.4063, 0.3546, 0.4063, 0.3546, 0.4063, 0.3546, 0.4063, 0.3546, 0.4063, 0.3546, 0.4063, 0.3546, 0.4063, 0.3546, 0.4063, 0.3546, 0.4063, 0.3546, 0.4063, 0.3546, 0.4063, 0.3546, 0.4063, 0.3546, 0.4063, 0.3546, 0.4063, 0.3546, 0.4063, 0.3546, 0.4063, 0.3546, 0.4063, 0.3546, 0.4063, 0.3546, 0.4063, 0.3546, 0.4063, 0.3546, 0.4063, 0.3546, 0.4063, 0.3546, 0.4063, 0.3546, 0.4063, 0.3546, 0.4063, 0.3546, 0.4063, 0.3546, 0.4063, 0.3546, 0.4063, 0.3546, 0.4063, 0.3546, 0.4063, 0.3546, 0.4063, 0.3546, 0.4063, 0.3546, 0.4063, 0.3546, 0.4063, 0.3546, 0.4063, 0.3546, 0.4063, 0.3546, 0.4063, 0.3546, 0.4063, 0.3546, 0.4063, 0.3546, 0.4063, 0.3546, 0.4063, 0.3546, 0.4063, 0.3546, 0.4063, 0.3546, 0.4063, 0.3546, 0.4063, 0.3546, 0.4063, 0.3546, 0.4063, 0.3546, 0.4063, 0.3546, 0.4063, 0.3546, 0.4063, 0.3546, 0.4063, 0.3546, 0.4063, 0.3546, 0.4063, 0.3546, 0.4063, 0.3546, 0.4063, 0.3546, 0.4063, 0.3546, 0.4063, 0.3546, 0.4063, 0.3546, 0.4063, 0.3546, 0.4063, 0.3546, 0.4063, 0.3546, 0.4063, 0.3546, 0.4063, 0.3546, 0.4063, 0.3546, 0.4063, 0.3546, 0.4063, 0.3546, 0.4063, 0.3546, 0.4063, 0.3546, 0.4063, 0.3546, 0.4063, 0.3546, 0.4063, 0.3546, 0.4063, 0.3546, 0.4063, 0.3546, 0.4063, 0.3546, 0.4063, 0.3546, 0.4063, 0.3546, 0.4063, 0.3546, 0.4063, 0.3546, 0.4063, 0.3546, 0.4063, 0.3546, 0.4063, 0.3546, 0.4063, 0.3546, 0.4063, 0.3546, 0.4063, 0.3546, 0.4063, 0.3546, 0.4063, 0.3546, 0.4063, 0.3546, 0.4063, 0.3546, 0.4063, 0.3546, 0.4063, 0.3546, 0.4063, 0.3546, 0.4063, 0.3546, 0.4063, 0.3546, 0.4063, 0.3546, 0.4063, 0.3546, 0.4063, 0.3546, 0.4063, 0.3546, 0.4063, 0.3546, 0.4063, 0.3546, 0.4063, 0.3546, 0.4063, 0.3546, 0.4063, 0.3546, 0.4063, 0.3546, 0.4063, 0.3546, 0.4063, 0.3546, 0.4063, 0.3546, 0.4063, 0.2876, 0.1919, 0.3196, 0.1764, 0.3463, 0.1667, 0.3284, 0.1071, 0.3601, 0.1311, 0.3655, 0.09301, 0.3463, 0.1667, 0.3463, 0.1667, 0.3655, 0.09301, 0.3284, 0.1071])
_ca = me_me_06003fa0_001.color_attributes.new('Col', 'BYTE_COLOR', 'CORNER')
_ca.data.foreach_set('color', [0.9911, 0.9911, 0.9911, 0.9961, 1.0, 1.0, 1.0, 1.0, 0.9911, 0.9911, 0.9911, 0.9961, 1.0, 1.0, 1.0, 1.0, 1.0, 1.0, 1.0, 1.0, 0.9911, 0.9911, 0.9911, 0.9961, 1.0, 1.0, 1.0, 1.0, 0.9911, 0.9911, 0.9911, 0.9961, 1.0, 1.0, 1.0, 1.0, 1.0, 1.0, 1.0, 1.0, 1.0, 1.0, 1.0, 1.0, 1.0, 1.0, 1.0, 1.0, 1.0, 1.0, 1.0, 1.0, 1.0, 1.0, 1.0, 1.0, 1.0, 1.0, 1.0, 1.0, 1.0, 1.0, 1.0, 1.0, 1.0, 1.0, 1.0, 1.0, 1.0, 1.0, 1.0, 1.0, 1.0, 1.0, 1.0, 1.0, 1.0, 1.0, 1.0, 1.0, 1.0, 1.0, 1.0, 1.0, 1.0, 1.0, 1.0, 1.0, 0.9911, 0.9911, 0.9911, 0.9961, 1.0, 1.0, 1.0, 1.0, 1.0, 1.0, 1.0, 1.0, 1.0, 1.0, 1.0, 1.0, 1.0, 1.0, 1.0, 1.0, 0.9911, 0.9911, 0.9911, 0.9961, 1.0, 1.0, 1.0, 1.0, 1.0, 1.0, 1.0, 1.0, 1.0, 1.0, 1.0, 1.0, 0.9911, 0.9911, 0.9911, 0.9961, 1.0, 1.0, 1.0, 1.0, 1.0, 1.0, 1.0, 1.0, 1.0, 1.0, 1.0, 1.0, 1.0, 1.0, 1.0, 1.0, 0.9911, 0.9911, 0.9911, 0.9961, 1.0, 1.0, 1.0, 1.0, 1.0, 1.0, 1.0, 1.0, 0.9911, 0.9911, 0.9911, 0.9961, 1.0, 1.0, 1.0, 1.0, 0.9911, 0.9911, 0.9911, 0.9961, 0.9911, 0.9911, 0.9911, 0.9961, 0.9911, 0.9911, 0.9911, 0.9961, 1.0, 1.0, 1.0, 1.0, 1.0, 1.0, 1.0, 1.0, 1.0, 1.0, 1.0, 1.0, 0.9911, 0.9911, 0.9911, 0.9961, 0.9911, 0.9911, 0.9911, 0.9961, 1.0, 1.0, 1.0, 1.0, 1.0, 1.0, 1.0, 1.0, 1.0, 1.0, 1.0, 1.0, 1.0, 1.0, 1.0, 1.0, 1.0, 1.0, 1.0, 1.0, 0.9911, 0.9911, 0.9911, 0.9961, 1.0, 1.0, 1.0, 1.0, 1.0, 1.0, 1.0, 1.0, 1.0, 1.0, 1.0, 1.0, 0.9911, 0.9911, 0.9911, 0.9961, 1.0, 1.0, 1.0, 1.0, 1.0, 1.0, 1.0, 1.0, 1.0, 1.0, 1.0, 1.0, 0.9911, 0.9911, 0.9911, 0.9961, 1.0, 1.0, 1.0, 1.0, 0.9911, 0.9911, 0.9911, 0.9961, 1.0, 1.0, 1.0, 1.0, 1.0, 1.0, 1.0, 1.0, 1.0, 1.0, 1.0, 1.0, 1.0, 1.0, 1.0, 1.0, 0.9911, 0.9911, 0.9911, 0.9961, 1.0, 1.0, 1.0, 1.0, 1.0, 1.0, 1.0, 1.0, 0.9911, 0.9911, 0.9911, 0.9961, 1.0, 1.0, 1.0, 1.0, 1.0, 1.0, 1.0, 1.0, 0.9911, 0.9911, 0.9911, 0.9961, 1.0, 1.0, 1.0, 1.0, 0.9911, 0.9911, 0.9911, 0.9961, 0.9911, 0.9911, 0.9911, 0.9961, 1.0, 1.0, 1.0, 1.0, 1.0, 1.0, 1.0, 1.0, 1.0, 1.0, 1.0, 1.0, 1.0, 1.0, 1.0, 1.0, 0.9911, 0.9911, 0.9911, 0.9961, 1.0, 1.0, 1.0, 1.0, 1.0, 1.0, 1.0, 1.0, 1.0, 1.0, 1.0, 1.0, 1.0, 1.0, 1.0, 1.0, 1.0, 1.0, 1.0, 1.0, 1.0, 1.0, 1.0, 1.0, 0.9911, 0.9911, 0.9911, 0.9961, 0.9911, 0.9911, 0.9911, 0.9961, 0.9911, 0.9911, 0.9911, 0.9961, 1.0, 1.0, 1.0, 1.0, 1.0, 1.0, 1.0, 1.0, 1.0, 1.0, 1.0, 1.0, 1.0, 1.0, 1.0, 1.0, 0.9911, 0.9911, 0.9911, 0.9961, 0.9911, 0.9911, 0.9911, 0.9961, 1.0, 1.0, 1.0, 1.0, 0.9911, 0.9911, 0.9911, 0.9961, 0.9911, 0.9911, 0.9911, 0.9961, 1.0, 1.0, 1.0, 1.0, 1.0, 1.0, 1.0, 1.0, 1.0, 1.0, 1.0, 1.0, 0.9911, 0.9911, 0.9911, 0.9961, 1.0, 1.0, 1.0, 1.0, 1.0, 1.0, 1.0, 1.0, 0.9911, 0.9911, 0.9911, 0.9961, 0.9911, 0.9911, 0.9911, 0.9961, 0.9911, 0.9911, 0.9911, 0.9961, 0.9911, 0.9911, 0.9911, 0.9961, 1.0, 1.0, 1.0, 1.0, 0.9911, 0.9911, 0.9911, 0.9961, 0.9911, 0.9911, 0.9911, 0.9961, 0.9911, 0.9911, 0.9911, 0.9961, 0.9911, 0.9911, 0.9911, 0.9961, 0.9911, 0.9911, 0.9911, 0.9961, 1.0, 1.0, 1.0, 1.0, 1.0, 1.0, 1.0, 1.0, 1.0, 1.0, 1.0, 1.0, 1.0, 1.0, 1.0, 1.0, 1.0, 1.0, 1.0, 1.0, 1.0, 1.0, 1.0, 1.0, 0.9911, 0.9911, 0.9911, 0.9961, 1.0, 1.0, 1.0, 1.0, 0.9911, 0.9911, 0.9911, 0.9961, 1.0, 1.0, 1.0, 1.0, 0.9911, 0.9911, 0.9911, 0.9961, 0.9911, 0.9911, 0.9911, 0.9961, 0.9911, 0.9911, 0.9911, 0.9961, 0.9911, 0.9911, 0.9911, 0.9961, 0.9911, 0.9911, 0.9911, 0.9961, 0.9911, 0.9911, 0.9911, 0.9961, 0.9911, 0.9911, 0.9911, 0.9961, 1.0, 1.0, 1.0, 1.0, 1.0, 1.0, 1.0, 1.0, 0.9911, 0.9911, 0.9911, 0.9961, 1.0, 1.0, 1.0, 1.0, 1.0, 1.0, 1.0, 1.0, 1.0, 1.0, 1.0, 1.0, 1.0, 1.0, 1.0, 1.0, 1.0, 1.0, 1.0, 1.0, 1.0, 1.0, 1.0, 1.0, 1.0, 1.0, 1.0, 1.0, 1.0, 1.0, 1.0, 1.0, 1.0, 1.0, 1.0, 1.0, 1.0, 1.0, 1.0, 1.0, 1.0, 1.0, 1.0, 1.0, 1.0, 1.0, 1.0, 1.0, 1.0, 1.0, 1.0, 1.0, 0.9911, 0.9911, 0.9911, 0.9961, 1.0, 1.0, 1.0, 1.0, 1.0, 1.0, 1.0, 1.0, 0.9911, 0.9911, 0.9911, 0.9961, 0.9911, 0.9911, 0.9911, 0.9961, 1.0, 1.0, 1.0, 1.0, 1.0, 1.0, 1.0, 1.0, 1.0, 1.0, 1.0, 1.0, 1.0, 1.0, 1.0, 1.0, 1.0, 1.0, 1.0, 1.0, 0.9911, 0.9911, 0.9911, 0.9961, 0.9911, 0.9911, 0.9911, 0.9961, 1.0, 1.0, 1.0, 1.0, 1.0, 1.0, 1.0, 1.0, 1.0, 1.0, 1.0, 1.0, 0.9911, 0.9911, 0.9911, 0.9961, 1.0, 1.0, 1.0, 1.0, 0.9911, 0.9911, 0.9911, 0.9961, 1.0, 1.0, 1.0, 1.0, 1.0, 1.0, 1.0, 1.0, 0.9911, 0.9911, 0.9911, 0.9961, 0.9911, 0.9911, 0.9911, 0.9961, 1.0, 1.0, 1.0, 1.0, 0.9911, 0.9911, 0.9911, 0.9961, 1.0, 1.0, 1.0, 1.0, 0.9911, 0.9911, 0.9911, 0.9961, 0.9911, 0.9911, 0.9911, 0.9961, 1.0, 1.0, 1.0, 1.0, 0.9911, 0.9911, 0.9911, 0.9961, 0.9911, 0.9911, 0.9911, 0.9961, 0.9911, 0.9911, 0.9911, 0.9961, 0.9911, 0.9911, 0.9911, 0.9961, 0.9911, 0.9911, 0.9911, 0.9961, 0.9911, 0.9911, 0.9911, 0.9961, 0.9911, 0.9911, 0.9911, 0.9961, 0.9911, 0.9911, 0.9911, 0.9961, 0.9911, 0.9911, 0.9911, 0.9961, 1.0, 1.0, 1.0, 1.0, 0.9911, 0.9911, 0.9911, 0.9961, 1.0, 1.0, 1.0, 1.0, 0.9911, 0.9911, 0.9911, 0.9961, 0.9911, 0.9911, 0.9911, 0.9961, 0.9911, 0.9911, 0.9911, 0.9961, 0.9911, 0.9911, 0.9911, 0.9961, 1.0, 1.0, 1.0, 1.0, 0.9911, 0.9911, 0.9911, 0.9961, 1.0, 1.0, 1.0, 1.0, 0.9911, 0.9911, 0.9911, 0.9961, 1.0, 1.0, 1.0, 1.0, 0.9911, 0.9911, 0.9911, 0.9961, 1.0, 1.0, 1.0, 1.0, 0.9911, 0.9911, 0.9911, 0.9961, 0.9911, 0.9911, 0.9911, 0.9961, 0.9911, 0.9911, 0.9911, 0.9961, 1.0, 1.0, 1.0, 1.0, 1.0, 1.0, 1.0, 1.0, 1.0, 1.0, 1.0, 1.0, 1.0, 1.0, 1.0, 1.0, 1.0, 1.0, 1.0, 1.0, 1.0, 1.0, 1.0, 1.0, 0.9911, 0.9911, 0.9911, 0.9961, 1.0, 1.0, 1.0, 1.0, 1.0, 1.0, 1.0, 1.0, 1.0, 1.0, 1.0, 1.0, 1.0, 1.0, 1.0, 1.0, 1.0, 1.0, 1.0, 1.0, 1.0, 1.0, 1.0, 1.0, 1.0, 1.0, 1.0, 1.0, 1.0, 1.0, 1.0, 1.0, 1.0, 1.0, 1.0, 1.0, 1.0, 1.0, 1.0, 1.0, 1.0, 1.0, 1.0, 1.0, 1.0, 1.0, 1.0, 1.0, 1.0, 1.0, 1.0, 1.0, 1.0, 1.0, 1.0, 1.0, 0.9911, 0.9911, 0.9911, 0.9961, 1.0, 1.0, 1.0, 1.0, 1.0, 1.0, 1.0, 1.0, 1.0, 1.0, 1.0, 1.0, 1.0, 1.0, 1.0, 1.0, 1.0, 1.0, 1.0, 1.0, 1.0, 1.0, 1.0, 1.0, 1.0, 1.0, 1.0, 1.0, 1.0, 1.0, 1.0, 1.0, 1.0, 1.0, 1.0, 1.0, 1.0, 1.0, 1.0, 1.0, 1.0, 1.0, 1.0, 1.0, 1.0, 1.0, 1.0, 1.0, 1.0, 1.0, 1.0, 1.0, 1.0, 1.0, 1.0, 1.0, 1.0, 1.0, 1.0, 1.0, 1.0, 1.0, 1.0, 1.0, 1.0, 1.0, 1.0, 1.0, 1.0, 1.0, 1.0, 1.0, 1.0, 1.0, 1.0, 1.0, 0.9911, 0.9911, 0.9911, 0.9961, 1.0, 1.0, 1.0, 1.0, 0.9911, 0.9911, 0.9911, 0.9961, 0.9911, 0.9911, 0.9911, 0.9961, 1.0, 1.0, 1.0, 1.0, 1.0, 1.0, 1.0, 1.0, 1.0, 1.0, 1.0, 1.0, 1.0, 1.0, 1.0, 1.0, 1.0, 1.0, 1.0, 1.0, 1.0, 1.0, 1.0, 1.0, 0.9911, 0.9911, 0.9911, 0.9961, 1.0, 1.0, 1.0, 1.0, 1.0, 1.0, 1.0, 1.0, 1.0, 1.0, 1.0, 1.0, 1.0, 1.0, 1.0, 1.0, 0.9911, 0.9911, 0.9911, 0.9961, 1.0, 1.0, 1.0, 1.0, 0.9911, 0.9911, 0.9911, 0.9961, 1.0, 1.0, 1.0, 1.0, 0.9911, 0.9911, 0.9911, 0.9961, 0.9911, 0.9911, 0.9911, 0.9961, 0.9911, 0.9911, 0.9911, 0.9961, 1.0, 1.0, 1.0, 1.0, 1.0, 1.0, 1.0, 1.0, 1.0, 1.0, 1.0, 1.0, 1.0, 1.0, 1.0, 1.0, 0.9911, 0.9911, 0.9911, 0.9961, 1.0, 1.0, 1.0, 1.0, 1.0, 1.0, 1.0, 1.0, 1.0, 1.0, 1.0, 1.0, 1.0, 1.0, 1.0, 1.0, 1.0, 1.0, 1.0, 1.0, 1.0, 1.0, 1.0, 1.0, 0.9911, 0.9911, 0.9911, 0.9961, 0.9911, 0.9911, 0.9911, 0.9961, 0.9911, 0.9911, 0.9911, 0.9961, 0.9911, 0.9911, 0.9911, 0.9961, 1.0, 1.0, 1.0, 1.0, 0.9911, 0.9911, 0.9911, 0.9961, 1.0, 1.0, 1.0, 1.0, 0.9911, 0.9911, 0.9911, 0.9961, 1.0, 1.0, 1.0, 1.0, 0.9911, 0.9911, 0.9911, 0.9961, 1.0, 1.0, 1.0, 1.0, 1.0, 1.0, 1.0, 1.0, 1.0, 1.0, 1.0, 1.0, 1.0, 1.0, 1.0, 1.0, 1.0, 1.0, 1.0, 1.0, 1.0, 1.0, 1.0, 1.0, 1.0, 1.0, 1.0, 1.0, 0.9911, 0.9911, 0.9911, 0.9961, 1.0, 1.0, 1.0, 1.0, 0.9911, 0.9911, 0.9911, 0.9961, 1.0, 1.0, 1.0, 1.0, 0.9911, 0.9911, 0.9911, 0.9961, 1.0, 1.0, 1.0, 1.0, 1.0, 1.0, 1.0, 1.0, 0.9911, 0.9911, 0.9911, 0.9961, 1.0, 1.0, 1.0, 1.0, 0.9911, 0.9911, 0.9911, 0.9961, 1.0, 1.0, 1.0, 1.0, 1.0, 1.0, 1.0, 1.0, 0.9911, 0.9911, 0.9911, 0.9961, 1.0, 1.0, 1.0, 1.0, 1.0, 1.0, 1.0, 1.0, 1.0, 1.0, 1.0, 1.0, 1.0, 1.0, 1.0, 1.0, 0.9911, 0.9911, 0.9911, 0.9961, 1.0, 1.0, 1.0, 1.0, 1.0, 1.0, 1.0, 1.0, 0.9911, 0.9911, 0.9911, 0.9961, 1.0, 1.0, 1.0, 1.0, 1.0, 1.0, 1.0, 1.0, 1.0, 1.0, 1.0, 1.0, 1.0, 1.0, 1.0, 1.0, 0.9911, 0.9911, 0.9911, 0.9961, 1.0, 1.0, 1.0, 1.0, 0.9911, 0.9911, 0.9911, 0.9961, 1.0, 1.0, 1.0, 1.0, 1.0, 1.0, 1.0, 1.0, 0.9911, 0.9911, 0.9911, 0.9961, 1.0, 1.0, 1.0, 1.0, 1.0, 1.0, 1.0, 1.0, 0.9911, 0.9911, 0.9911, 0.9961, 0.9911, 0.9911, 0.9911, 0.9961, 0.9911, 0.9911, 0.9911, 0.9961, 0.9911, 0.9911, 0.9911, 0.9961, 0.9911, 0.9911, 0.9911, 0.9961, 0.9911, 0.9911, 0.9911, 0.9961, 0.9911, 0.9911, 0.9911, 0.9961, 0.9911, 0.9911, 0.9911, 0.9961, 0.9911, 0.9911, 0.9911, 0.9961, 1.0, 1.0, 1.0, 1.0, 1.0, 1.0, 1.0, 1.0, 1.0, 1.0, 1.0, 1.0, 1.0, 1.0, 1.0, 1.0, 0.9911, 0.9911, 0.9911, 0.9961, 0.9911, 0.9911, 0.9911, 0.9961, 0.9911, 0.9911, 0.9911, 0.9961, 1.0, 1.0, 1.0, 1.0, 1.0, 1.0, 1.0, 1.0, 0.9911, 0.9911, 0.9911, 0.9961, 1.0, 1.0, 1.0, 1.0, 1.0, 1.0, 1.0, 1.0, 1.0, 1.0, 1.0, 1.0, 1.0, 1.0, 1.0, 1.0, 0.9911, 0.9911, 0.9911, 0.9961, 0.9911, 0.9911, 0.9911, 0.9961, 1.0, 1.0, 1.0, 1.0, 1.0, 1.0, 1.0, 1.0, 1.0, 1.0, 1.0, 1.0, 1.0, 1.0, 1.0, 1.0, 1.0, 1.0, 1.0, 1.0, 0.9911, 0.9911, 0.9911, 0.9961, 1.0, 1.0, 1.0, 1.0, 1.0, 1.0, 1.0, 1.0, 1.0, 1.0, 1.0, 1.0, 1.0, 1.0, 1.0, 1.0, 1.0, 1.0, 1.0, 1.0, 1.0, 1.0, 1.0, 1.0, 1.0, 1.0, 1.0, 1.0, 1.0, 1.0, 1.0, 1.0, 1.0, 1.0, 1.0, 1.0, 1.0, 1.0, 1.0, 1.0, 1.0, 1.0, 1.0, 1.0, 0.9911, 0.9911, 0.9911, 0.9961, 1.0, 1.0, 1.0, 1.0, 0.9911, 0.9911, 0.9911, 0.9961, 1.0, 1.0, 1.0, 1.0, 1.0, 1.0, 1.0, 1.0, 1.0, 1.0, 1.0, 1.0, 0.9911, 0.9911, 0.9911, 0.9961, 1.0, 1.0, 1.0, 1.0, 0.9911, 0.9911, 0.9911, 0.9961, 0.9911, 0.9911, 0.9911, 0.9961, 0.9911, 0.9911, 0.9911, 0.9961, 0.9911, 0.9911, 0.9911, 0.9961, 1.0, 1.0, 1.0, 1.0, 0.9911, 0.9911, 0.9911, 0.9961, 1.0, 1.0, 1.0, 1.0, 1.0, 1.0, 1.0, 1.0, 1.0, 1.0, 1.0, 1.0, 1.0, 1.0, 1.0, 1.0, 1.0, 1.0, 1.0, 1.0, 1.0, 1.0, 1.0, 1.0, 1.0, 1.0, 1.0, 1.0, 1.0, 1.0, 1.0, 1.0, 1.0, 1.0, 1.0, 1.0, 1.0, 1.0, 1.0, 1.0, 1.0, 1.0, 1.0, 1.0, 1.0, 1.0, 1.0, 1.0, 1.0, 1.0, 1.0, 1.0, 1.0, 1.0, 1.0, 1.0, 1.0, 1.0, 1.0, 1.0, 1.0, 1.0, 1.0, 1.0, 1.0, 1.0, 1.0, 1.0, 0.9911, 0.9911, 0.9911, 0.9961, 1.0, 1.0, 1.0, 1.0, 1.0, 1.0, 1.0, 1.0, 1.0, 1.0, 1.0, 1.0, 1.0, 1.0, 1.0, 1.0, 1.0, 1.0, 1.0, 1.0, 1.0, 1.0, 1.0, 1.0, 1.0, 1.0, 1.0, 1.0, 1.0, 1.0, 1.0, 1.0, 1.0, 1.0, 1.0, 1.0, 0.9911, 0.9911, 0.9911, 0.9961, 1.0, 1.0, 1.0, 1.0, 1.0, 1.0, 1.0, 1.0, 1.0, 1.0, 1.0, 1.0, 1.0, 1.0, 1.0, 1.0, 1.0, 1.0, 1.0, 1.0, 1.0, 1.0, 1.0, 1.0, 1.0, 1.0, 1.0, 1.0, 1.0, 1.0, 1.0, 1.0, 1.0, 1.0, 1.0, 1.0, 1.0, 1.0, 1.0, 1.0, 1.0, 1.0, 1.0, 1.0, 1.0, 1.0, 1.0, 1.0, 1.0, 1.0, 1.0, 1.0, 1.0, 1.0, 1.0, 1.0, 1.0, 1.0, 1.0, 1.0, 1.0, 1.0, 1.0, 1.0, 1.0, 1.0, 1.0, 1.0, 1.0, 1.0, 1.0, 1.0, 0.9911, 0.9911, 0.9911, 0.9961, 1.0, 1.0, 1.0, 1.0, 1.0, 1.0, 1.0, 1.0, 1.0, 1.0, 1.0, 1.0, 1.0, 1.0, 1.0, 1.0, 0.9911, 0.9911, 0.9911, 0.9961, 0.9911, 0.9911, 0.9911, 0.9961, 1.0, 1.0, 1.0, 1.0, 0.9911, 0.9911, 0.9911, 0.9961, 1.0, 1.0, 1.0, 1.0, 0.9911, 0.9911, 0.9911, 0.9961, 0.9911, 0.9911, 0.9911, 0.9961, 0.9911, 0.9911, 0.9911, 0.9961, 0.9911, 0.9911, 0.9911, 0.9961, 0.9911, 0.9911, 0.9911, 0.9961, 0.9911, 0.9911, 0.9911, 0.9961, 0.9911, 0.9911, 0.9911, 0.9961, 1.0, 1.0, 1.0, 1.0, 1.0, 1.0, 1.0, 1.0, 0.9911, 0.9911, 0.9911, 0.9961, 0.9911, 0.9911, 0.9911, 0.9961, 0.9911, 0.9911, 0.9911, 0.9961, 1.0, 1.0, 1.0, 1.0, 0.9911, 0.9911, 0.9911, 0.9961, 0.9911, 0.9911, 0.9911, 0.9961, 0.9911, 0.9911, 0.9911, 0.9961, 0.9911, 0.9911, 0.9911, 0.9961, 1.0, 1.0, 1.0, 1.0, 1.0, 1.0, 1.0, 1.0, 0.9911, 0.9911, 0.9911, 0.9961, 0.9911, 0.9911, 0.9911, 0.9961, 0.9911, 0.9911, 0.9911, 0.9961, 0.9911, 0.9911, 0.9911, 0.9961, 0.9911, 0.9911, 0.9911, 0.9961, 0.9911, 0.9911, 0.9911, 0.9961, 0.9911, 0.9911, 0.9911, 0.9961, 0.9911, 0.9911, 0.9911, 0.9961, 0.9911, 0.9911, 0.9911, 0.9961, 0.9911, 0.9911, 0.9911, 0.9961, 0.9911, 0.9911, 0.9911, 0.9961, 1.0, 1.0, 1.0, 1.0, 1.0, 1.0, 1.0, 1.0, 0.9911, 0.9911, 0.9911, 0.9961, 1.0, 1.0, 1.0, 1.0, 1.0, 1.0, 1.0, 1.0, 0.9911, 0.9911, 0.9911, 0.9961, 1.0, 1.0, 1.0, 1.0, 0.9911, 0.9911, 0.9911, 0.9961, 0.9911, 0.9911, 0.9911, 0.9961, 1.0, 1.0, 1.0, 1.0, 1.0, 1.0, 1.0, 1.0, 0.9911, 0.9911, 0.9911, 0.9961, 0.9911, 0.9911, 0.9911, 0.9961, 1.0, 1.0, 1.0, 1.0, 0.9911, 0.9911, 0.9911, 0.9961, 1.0, 1.0, 1.0, 1.0, 0.9911, 0.9911, 0.9911, 0.9961, 0.9911, 0.9911, 0.9911, 0.9961, 1.0, 1.0, 1.0, 1.0, 0.9911, 0.9911, 0.9911, 0.9961, 1.0, 1.0, 1.0, 1.0, 0.9911, 0.9911, 0.9911, 0.9961, 0.9911, 0.9911, 0.9911, 0.9961, 1.0, 1.0, 1.0, 1.0, 0.9911, 0.9911, 0.9911, 0.9961, 0.9911, 0.9911, 0.9911, 0.9961, 0.9911, 0.9911, 0.9911, 0.9961, 0.9911, 0.9911, 0.9911, 0.9961, 1.0, 1.0, 1.0, 1.0, 1.0, 1.0, 1.0, 1.0, 1.0, 1.0, 1.0, 1.0, 1.0, 1.0, 1.0, 1.0, 1.0, 1.0, 1.0, 1.0, 1.0, 1.0, 1.0, 1.0, 1.0, 1.0, 1.0, 1.0, 1.0, 1.0, 1.0, 1.0, 1.0, 1.0, 1.0, 1.0, 1.0, 1.0, 1.0, 1.0, 1.0, 1.0, 1.0, 1.0, 1.0, 1.0, 1.0, 1.0, 1.0, 1.0, 1.0, 1.0, 1.0, 1.0, 1.0, 1.0, 1.0, 1.0, 1.0, 1.0, 1.0, 1.0, 1.0, 1.0, 1.0, 1.0, 1.0, 1.0, 1.0, 1.0, 1.0, 1.0, 1.0, 1.0, 1.0, 1.0, 1.0, 1.0, 1.0, 1.0, 1.0, 1.0, 1.0, 1.0, 1.0, 1.0, 1.0, 1.0, 1.0, 1.0, 1.0, 1.0, 1.0, 1.0, 1.0, 1.0, 1.0, 1.0, 1.0, 1.0, 1.0, 1.0, 1.0, 1.0, 1.0, 1.0, 1.0, 1.0, 1.0, 1.0, 1.0, 1.0, 1.0, 1.0, 1.0, 1.0, 1.0, 1.0, 1.0, 1.0, 1.0, 1.0, 1.0, 1.0, 1.0, 1.0, 1.0, 1.0, 1.0, 1.0, 1.0, 1.0, 1.0, 1.0, 1.0, 1.0, 1.0, 1.0, 1.0, 1.0, 1.0, 1.0, 1.0, 1.0, 1.0, 1.0, 1.0, 1.0, 1.0, 1.0, 1.0, 1.0, 1.0, 1.0, 1.0, 1.0, 1.0, 1.0, 1.0, 1.0, 1.0, 1.0, 1.0, 1.0, 1.0, 1.0, 1.0, 1.0, 1.0, 1.0, 1.0, 1.0, 1.0, 1.0, 1.0, 1.0, 1.0, 1.0, 1.0, 1.0, 1.0, 1.0, 1.0, 1.0, 1.0, 1.0, 1.0, 1.0, 1.0, 1.0, 1.0, 1.0, 1.0, 1.0, 1.0, 1.0, 1.0, 1.0, 1.0, 1.0, 1.0, 1.0, 1.0, 1.0, 1.0, 1.0, 1.0, 1.0, 1.0, 1.0, 1.0, 1.0, 1.0, 1.0, 1.0, 1.0, 1.0, 1.0, 1.0, 1.0, 1.0, 1.0, 1.0, 1.0, 1.0, 1.0, 1.0, 1.0, 1.0, 1.0, 1.0, 1.0, 1.0, 1.0, 1.0, 1.0, 1.0, 1.0, 1.0, 1.0, 1.0, 1.0, 1.0, 1.0, 1.0, 1.0, 1.0, 1.0, 1.0, 1.0, 1.0, 1.0, 1.0, 1.0, 1.0, 1.0, 1.0, 1.0, 1.0, 1.0, 1.0, 1.0, 1.0, 1.0, 1.0, 1.0, 1.0, 1.0, 1.0, 1.0, 1.0, 1.0, 1.0, 1.0, 1.0, 1.0, 1.0, 1.0, 1.0, 1.0, 1.0, 1.0, 1.0, 1.0, 1.0, 1.0, 1.0, 1.0, 1.0, 1.0, 1.0, 1.0, 1.0, 1.0, 1.0, 1.0, 1.0, 1.0, 1.0, 1.0, 1.0, 1.0, 1.0, 1.0, 1.0, 1.0, 1.0, 1.0, 1.0, 1.0, 1.0, 1.0, 1.0, 1.0, 1.0, 1.0, 1.0, 1.0, 1.0, 1.0, 1.0, 1.0, 1.0, 1.0, 1.0, 1.0, 1.0, 1.0, 1.0, 1.0, 1.0, 1.0, 1.0, 1.0, 1.0, 1.0, 1.0, 1.0, 1.0, 1.0, 1.0, 1.0, 1.0, 1.0, 1.0, 1.0, 1.0, 1.0, 1.0, 1.0, 1.0, 1.0, 1.0, 1.0, 1.0, 1.0, 1.0, 1.0, 1.0, 1.0, 1.0, 1.0, 1.0, 1.0, 1.0, 1.0, 1.0, 1.0, 1.0, 1.0, 1.0, 1.0, 1.0, 1.0, 1.0, 1.0, 1.0, 1.0, 1.0, 1.0, 1.0, 1.0, 1.0, 1.0, 1.0, 1.0, 1.0, 1.0, 1.0, 1.0, 1.0, 1.0, 1.0, 1.0, 1.0, 1.0, 1.0, 1.0, 1.0, 1.0, 1.0, 1.0, 1.0, 1.0, 1.0, 1.0, 1.0, 1.0, 1.0, 1.0, 1.0, 1.0, 1.0, 1.0, 1.0, 1.0, 1.0, 1.0, 1.0, 1.0, 1.0, 1.0, 1.0, 1.0, 1.0, 1.0, 1.0, 1.0, 1.0, 1.0, 1.0, 1.0, 1.0, 1.0, 1.0, 1.0, 1.0, 1.0, 1.0, 1.0, 1.0, 1.0, 1.0, 1.0, 1.0, 1.0, 1.0, 1.0, 1.0, 1.0, 1.0, 1.0, 1.0, 1.0, 1.0, 1.0, 1.0, 1.0, 1.0, 1.0, 1.0, 1.0, 1.0, 1.0, 1.0, 1.0, 1.0, 1.0, 1.0, 1.0, 1.0, 1.0, 1.0, 1.0, 1.0, 1.0, 1.0, 1.0, 1.0, 1.0, 1.0, 1.0, 1.0, 1.0, 1.0, 1.0, 1.0, 1.0, 1.0, 1.0, 1.0, 1.0, 1.0, 1.0, 1.0, 1.0, 1.0, 1.0, 1.0, 1.0, 1.0, 1.0, 1.0, 1.0, 1.0, 1.0, 1.0, 1.0, 1.0, 1.0, 1.0, 1.0, 1.0, 1.0, 1.0, 1.0, 1.0, 1.0, 1.0, 1.0, 1.0, 1.0, 1.0, 1.0, 1.0, 1.0, 1.0, 1.0, 1.0, 1.0, 1.0, 1.0, 1.0, 1.0, 1.0, 1.0, 1.0, 1.0, 1.0, 1.0, 1.0, 1.0, 1.0, 1.0, 1.0, 1.0, 1.0, 1.0, 1.0, 1.0, 1.0, 1.0, 1.0, 1.0, 1.0, 1.0, 1.0, 1.0, 1.0, 1.0, 1.0, 1.0, 1.0, 1.0, 1.0, 1.0, 1.0, 1.0, 1.0, 1.0, 1.0, 1.0, 1.0, 1.0, 1.0, 1.0, 1.0, 1.0, 1.0, 1.0, 1.0, 1.0, 1.0, 1.0, 1.0, 1.0, 1.0, 1.0, 1.0, 1.0, 1.0, 1.0, 1.0, 1.0, 1.0, 1.0, 1.0, 1.0, 1.0, 1.0, 1.0, 1.0, 1.0, 1.0, 1.0, 1.0, 1.0, 1.0, 1.0, 1.0, 1.0, 1.0, 1.0, 1.0, 1.0, 1.0, 1.0, 1.0, 1.0, 1.0, 1.0, 1.0, 1.0, 1.0, 1.0, 1.0, 1.0, 1.0, 1.0, 1.0, 1.0, 1.0, 1.0, 1.0, 1.0, 1.0, 1.0, 1.0, 1.0, 1.0, 1.0, 1.0, 1.0, 1.0, 1.0, 1.0, 1.0, 1.0, 1.0, 1.0, 1.0, 1.0, 1.0, 1.0, 1.0, 1.0, 1.0, 1.0, 1.0, 1.0, 1.0, 1.0, 1.0, 1.0, 1.0, 1.0, 1.0, 1.0, 1.0, 1.0, 1.0, 1.0, 1.0, 1.0, 1.0, 1.0, 1.0, 1.0, 1.0, 1.0, 1.0, 1.0, 1.0, 1.0, 1.0, 1.0, 1.0, 1.0, 1.0, 1.0, 1.0, 1.0, 1.0, 1.0, 1.0, 1.0, 1.0, 1.0, 1.0, 1.0, 1.0, 1.0, 1.0, 1.0, 1.0, 1.0, 1.0, 1.0, 1.0, 1.0, 1.0, 1.0, 1.0, 1.0, 1.0, 1.0, 1.0, 1.0, 1.0, 1.0, 1.0, 1.0, 1.0, 1.0, 1.0, 1.0, 1.0, 1.0, 1.0, 1.0, 1.0, 1.0, 1.0, 1.0, 1.0, 1.0, 1.0, 1.0, 1.0, 1.0, 1.0, 1.0, 1.0, 1.0, 1.0, 1.0, 1.0, 1.0, 1.0, 1.0, 1.0, 1.0, 1.0, 1.0, 1.0, 1.0, 1.0, 1.0, 1.0, 1.0, 1.0, 1.0, 1.0, 1.0, 1.0, 1.0, 1.0, 1.0, 1.0, 1.0, 1.0, 1.0, 1.0, 1.0, 1.0, 1.0, 1.0, 1.0, 1.0, 1.0, 1.0, 1.0, 1.0, 1.0, 1.0, 1.0, 1.0, 1.0, 1.0, 1.0, 1.0, 1.0, 1.0, 1.0, 1.0, 1.0, 1.0, 1.0, 1.0, 1.0, 1.0, 1.0, 1.0, 1.0, 1.0, 1.0, 1.0, 1.0, 1.0, 1.0, 1.0, 1.0, 1.0, 1.0, 1.0, 1.0, 1.0, 1.0, 1.0, 1.0, 1.0, 1.0, 1.0, 1.0, 1.0, 1.0, 1.0, 1.0, 1.0, 1.0, 1.0, 1.0, 1.0, 1.0, 1.0, 1.0, 1.0, 1.0, 1.0, 1.0, 1.0, 1.0, 1.0, 1.0, 1.0, 1.0, 1.0, 1.0, 1.0, 1.0, 1.0, 1.0, 1.0, 1.0, 1.0, 1.0, 1.0, 1.0, 1.0, 1.0, 1.0, 1.0, 1.0, 1.0, 1.0, 1.0, 1.0, 1.0, 1.0, 1.0, 1.0, 1.0, 1.0, 1.0, 1.0, 1.0, 1.0, 1.0, 1.0, 1.0, 1.0, 1.0, 1.0, 1.0, 1.0, 1.0, 1.0, 1.0, 1.0, 1.0, 1.0, 1.0, 1.0, 1.0, 1.0, 1.0, 0.9911, 0.9911, 0.9911, 0.9961, 0.9911, 0.9911, 0.9911, 0.9961, 1.0, 1.0, 1.0, 1.0, 0.9911, 0.9911, 0.9911, 0.9961, 1.0, 1.0, 1.0, 1.0, 1.0, 1.0, 1.0, 1.0, 1.0, 1.0, 1.0, 1.0, 1.0, 1.0, 1.0, 1.0, 0.9911, 0.9911, 0.9911, 0.9961, 1.0, 1.0, 1.0, 1.0, 0.9911, 0.9911, 0.9911, 0.9961, 0.9911, 0.9911, 0.9911, 0.9961, 1.0, 1.0, 1.0, 1.0, 1.0, 1.0, 1.0, 1.0, 0.9911, 0.9911, 0.9911, 0.9961, 1.0, 1.0, 1.0, 1.0, 1.0, 1.0, 1.0, 1.0, 1.0, 1.0, 1.0, 1.0, 0.9911, 0.9911, 0.9911, 0.9961, 1.0, 1.0, 1.0, 1.0, 1.0, 1.0, 1.0, 1.0, 1.0, 1.0, 1.0, 1.0, 1.0, 1.0, 1.0, 1.0, 1.0, 1.0, 1.0, 1.0, 1.0, 1.0, 1.0, 1.0, 1.0, 1.0, 1.0, 1.0, 1.0, 1.0, 1.0, 1.0, 1.0, 1.0, 1.0, 1.0, 1.0, 1.0, 1.0, 1.0, 1.0, 1.0, 1.0, 1.0, 1.0, 1.0, 1.0, 1.0, 1.0, 1.0, 1.0, 1.0, 1.0, 1.0, 1.0, 1.0, 0.9911, 0.9911, 0.9911, 0.9961, 1.0, 1.0, 1.0, 1.0, 1.0, 1.0, 1.0, 1.0, 1.0, 1.0, 1.0, 1.0, 0.9911, 0.9911, 0.9911, 0.9961, 1.0, 1.0, 1.0, 1.0, 1.0, 1.0, 1.0, 1.0, 1.0, 1.0, 1.0, 1.0, 1.0, 1.0, 1.0, 1.0, 0.9911, 0.9911, 0.9911, 0.9961, 1.0, 1.0, 1.0, 1.0, 1.0, 1.0, 1.0, 1.0, 1.0, 1.0, 1.0, 1.0, 0.9911, 0.9911, 0.9911, 0.9961, 1.0, 1.0, 1.0, 1.0, 1.0, 1.0, 1.0, 1.0, 0.9911, 0.9911, 0.9911, 0.9961, 0.9911, 0.9911, 0.9911, 0.9961, 1.0, 1.0, 1.0, 1.0, 0.9911, 0.9911, 0.9911, 0.9961, 1.0, 1.0, 1.0, 1.0, 0.9911, 0.9911, 0.9911, 0.9961, 1.0, 1.0, 1.0, 1.0, 0.9911, 0.9911, 0.9911, 0.9961, 1.0, 1.0, 1.0, 1.0, 0.9911, 0.9911, 0.9911, 0.9961, 1.0, 1.0, 1.0, 1.0, 1.0, 1.0, 1.0, 1.0, 1.0, 1.0, 1.0, 1.0, 1.0, 1.0, 1.0, 1.0, 1.0, 1.0, 1.0, 1.0, 0.9911, 0.9911, 0.9911, 0.9961, 1.0, 1.0, 1.0, 1.0, 1.0, 1.0, 1.0, 1.0, 1.0, 1.0, 1.0, 1.0, 1.0, 1.0, 1.0, 1.0, 0.9911, 0.9911, 0.9911, 0.9961, 1.0, 1.0, 1.0, 1.0, 0.9911, 0.9911, 0.9911, 0.9961, 1.0, 1.0, 1.0, 1.0, 1.0, 1.0, 1.0, 1.0, 1.0, 1.0, 1.0, 1.0, 0.9911, 0.9911, 0.9911, 0.9961, 1.0, 1.0, 1.0, 1.0, 1.0, 1.0, 1.0, 1.0, 1.0, 1.0, 1.0, 1.0, 0.9911, 0.9911, 0.9911, 0.9961, 1.0, 1.0, 1.0, 1.0, 1.0, 1.0, 1.0, 1.0, 0.9911, 0.9911, 0.9911, 0.9961, 1.0, 1.0, 1.0, 1.0, 1.0, 1.0, 1.0, 1.0, 0.9911, 0.9911, 0.9911, 0.9961, 0.9911, 0.9911, 0.9911, 0.9961, 1.0, 1.0, 1.0, 1.0, 0.9911, 0.9911, 0.9911, 0.9961, 1.0, 1.0, 1.0, 1.0, 1.0, 1.0, 1.0, 1.0, 1.0, 1.0, 1.0, 1.0, 0.9911, 0.9911, 0.9911, 0.9961, 1.0, 1.0, 1.0, 1.0, 1.0, 1.0, 1.0, 1.0, 1.0, 1.0, 1.0, 1.0, 1.0, 1.0, 1.0, 1.0, 1.0, 1.0, 1.0, 1.0, 1.0, 1.0, 1.0, 1.0, 1.0, 1.0, 1.0, 1.0, 0.9911, 0.9911, 0.9911, 0.9961, 0.9911, 0.9911, 0.9911, 0.9961, 0.9911, 0.9911, 0.9911, 0.9961, 1.0, 1.0, 1.0, 1.0, 1.0, 1.0, 1.0, 1.0, 1.0, 1.0, 1.0, 1.0, 1.0, 1.0, 1.0, 1.0, 0.9911, 0.9911, 0.9911, 0.9961, 0.9911, 0.9911, 0.9911, 0.9961, 1.0, 1.0, 1.0, 1.0, 0.9911, 0.9911, 0.9911, 0.9961, 0.9911, 0.9911, 0.9911, 0.9961, 1.0, 1.0, 1.0, 1.0, 1.0, 1.0, 1.0, 1.0, 1.0, 1.0, 1.0, 1.0, 0.9911, 0.9911, 0.9911, 0.9961, 1.0, 1.0, 1.0, 1.0, 1.0, 1.0, 1.0, 1.0, 0.9911, 0.9911, 0.9911, 0.9961, 0.9911, 0.9911, 0.9911, 0.9961, 0.9911, 0.9911, 0.9911, 0.9961, 0.9911, 0.9911, 0.9911, 0.9961, 0.9911, 0.9911, 0.9911, 0.9961, 1.0, 1.0, 1.0, 1.0, 0.9911, 0.9911, 0.9911, 0.9961, 0.9911, 0.9911, 0.9911, 0.9961, 0.9911, 0.9911, 0.9911, 0.9961, 0.9911, 0.9911, 0.9911, 0.9961, 1.0, 1.0, 1.0, 1.0, 1.0, 1.0, 1.0, 1.0, 1.0, 1.0, 1.0, 1.0, 1.0, 1.0, 1.0, 1.0, 1.0, 1.0, 1.0, 1.0, 1.0, 1.0, 1.0, 1.0, 1.0, 1.0, 1.0, 1.0, 0.9911, 0.9911, 0.9911, 0.9961, 0.9911, 0.9911, 0.9911, 0.9961, 0.9911, 0.9911, 0.9911, 0.9961, 1.0, 1.0, 1.0, 1.0, 0.9911, 0.9911, 0.9911, 0.9961, 0.9911, 0.9911, 0.9911, 0.9961, 0.9911, 0.9911, 0.9911, 0.9961, 0.9911, 0.9911, 0.9911, 0.9961, 0.9911, 0.9911, 0.9911, 0.9961, 0.9911, 0.9911, 0.9911, 0.9961, 1.0, 1.0, 1.0, 1.0, 0.9911, 0.9911, 0.9911, 0.9961, 1.0, 1.0, 1.0, 1.0, 1.0, 1.0, 1.0, 1.0, 1.0, 1.0, 1.0, 1.0, 1.0, 1.0, 1.0, 1.0, 1.0, 1.0, 1.0, 1.0, 1.0, 1.0, 1.0, 1.0, 1.0, 1.0, 1.0, 1.0, 1.0, 1.0, 1.0, 1.0, 1.0, 1.0, 1.0, 1.0, 1.0, 1.0, 1.0, 1.0, 1.0, 1.0, 1.0, 1.0, 1.0, 1.0, 1.0, 1.0, 1.0, 1.0, 1.0, 1.0, 1.0, 1.0, 1.0, 1.0, 1.0, 1.0, 1.0, 1.0, 0.9911, 0.9911, 0.9911, 0.9961, 1.0, 1.0, 1.0, 1.0, 0.9911, 0.9911, 0.9911, 0.9961, 0.9911, 0.9911, 0.9911, 0.9961, 1.0, 1.0, 1.0, 1.0, 1.0, 1.0, 1.0, 1.0, 1.0, 1.0, 1.0, 1.0, 1.0, 1.0, 1.0, 1.0, 0.9911, 0.9911, 0.9911, 0.9961, 1.0, 1.0, 1.0, 1.0, 0.9911, 0.9911, 0.9911, 0.9961, 1.0, 1.0, 1.0, 1.0, 1.0, 1.0, 1.0, 1.0, 1.0, 1.0, 1.0, 1.0, 1.0, 1.0, 1.0, 1.0, 0.9911, 0.9911, 0.9911, 0.9961, 0.9911, 0.9911, 0.9911, 0.9961, 1.0, 1.0, 1.0, 1.0, 1.0, 1.0, 1.0, 1.0, 0.9911, 0.9911, 0.9911, 0.9961, 1.0, 1.0, 1.0, 1.0, 0.9911, 0.9911, 0.9911, 0.9961, 0.9911, 0.9911, 0.9911, 0.9961, 0.9911, 0.9911, 0.9911, 0.9961, 1.0, 1.0, 1.0, 1.0, 0.9911, 0.9911, 0.9911, 0.9961, 0.9911, 0.9911, 0.9911, 0.9961, 1.0, 1.0, 1.0, 1.0, 0.9911, 0.9911, 0.9911, 0.9961, 0.9911, 0.9911, 0.9911, 0.9961, 0.9911, 0.9911, 0.9911, 0.9961, 0.9911, 0.9911, 0.9911, 0.9961, 0.9911, 0.9911, 0.9911, 0.9961, 0.9911, 0.9911, 0.9911, 0.9961, 0.9911, 0.9911, 0.9911, 0.9961, 1.0, 1.0, 1.0, 1.0, 0.9911, 0.9911, 0.9911, 0.9961, 0.9911, 0.9911, 0.9911, 0.9961, 0.9911, 0.9911, 0.9911, 0.9961, 1.0, 1.0, 1.0, 1.0, 0.9911, 0.9911, 0.9911, 0.9961, 0.9911, 0.9911, 0.9911, 0.9961, 0.9911, 0.9911, 0.9911, 0.9961, 1.0, 1.0, 1.0, 1.0, 1.0, 1.0, 1.0, 1.0, 0.9911, 0.9911, 0.9911, 0.9961, 0.9911, 0.9911, 0.9911, 0.9961, 0.9911, 0.9911, 0.9911, 0.9961, 1.0, 1.0, 1.0, 1.0, 1.0, 1.0, 1.0, 1.0, 0.9911, 0.9911, 0.9911, 0.9961, 0.9911, 0.9911, 0.9911, 0.9961, 0.9911, 0.9911, 0.9911, 0.9961, 1.0, 1.0, 1.0, 1.0, 1.0, 1.0, 1.0, 1.0, 1.0, 1.0, 1.0, 1.0, 1.0, 1.0, 1.0, 1.0, 1.0, 1.0, 1.0, 1.0, 1.0, 1.0, 1.0, 1.0, 1.0, 1.0, 1.0, 1.0, 0.9911, 0.9911, 0.9911, 0.9961, 1.0, 1.0, 1.0, 1.0, 1.0, 1.0, 1.0, 1.0, 1.0, 1.0, 1.0, 1.0, 1.0, 1.0, 1.0, 1.0, 1.0, 1.0, 1.0, 1.0, 1.0, 1.0, 1.0, 1.0, 1.0, 1.0, 1.0, 1.0, 1.0, 1.0, 1.0, 1.0, 1.0, 1.0, 1.0, 1.0, 1.0, 1.0, 1.0, 1.0, 1.0, 1.0, 1.0, 1.0, 1.0, 1.0, 1.0, 1.0, 1.0, 1.0, 1.0, 1.0, 1.0, 1.0, 1.0, 1.0, 0.9911, 0.9911, 0.9911, 0.9961, 1.0, 1.0, 1.0, 1.0, 1.0, 1.0, 1.0, 1.0, 1.0, 1.0, 1.0, 1.0, 1.0, 1.0, 1.0, 1.0, 1.0, 1.0, 1.0, 1.0, 1.0, 1.0, 1.0, 1.0, 1.0, 1.0, 1.0, 1.0, 1.0, 1.0, 1.0, 1.0, 1.0, 1.0, 1.0, 1.0, 1.0, 1.0, 1.0, 1.0, 1.0, 1.0, 1.0, 1.0, 1.0, 1.0, 1.0, 1.0, 1.0, 1.0, 1.0, 1.0, 1.0, 1.0, 1.0, 1.0, 1.0, 1.0, 1.0, 1.0, 1.0, 1.0, 1.0, 1.0, 1.0, 1.0, 1.0, 1.0, 1.0, 1.0, 1.0, 1.0, 0.9911, 0.9911, 0.9911, 0.9961, 0.9911, 0.9911, 0.9911, 0.9961, 1.0, 1.0, 1.0, 1.0, 0.9911, 0.9911, 0.9911, 0.9961, 1.0, 1.0, 1.0, 1.0, 1.0, 1.0, 1.0, 1.0, 1.0, 1.0, 1.0, 1.0, 1.0, 1.0, 1.0, 1.0, 1.0, 1.0, 1.0, 1.0, 1.0, 1.0, 1.0, 1.0, 1.0, 1.0, 1.0, 1.0, 0.9911, 0.9911, 0.9911, 0.9961, 1.0, 1.0, 1.0, 1.0, 1.0, 1.0, 1.0, 1.0, 1.0, 1.0, 1.0, 1.0, 0.9911, 0.9911, 0.9911, 0.9961, 0.9911, 0.9911, 0.9911, 0.9961, 1.0, 1.0, 1.0, 1.0, 1.0, 1.0, 1.0, 1.0, 0.9911, 0.9911, 0.9911, 0.9961, 0.9911, 0.9911, 0.9911, 0.9961, 0.9911, 0.9911, 0.9911, 0.9961, 1.0, 1.0, 1.0, 1.0, 1.0, 1.0, 1.0, 1.0, 1.0, 1.0, 1.0, 1.0, 0.9911, 0.9911, 0.9911, 0.9961, 1.0, 1.0, 1.0, 1.0, 1.0, 1.0, 1.0, 1.0, 1.0, 1.0, 1.0, 1.0, 1.0, 1.0, 1.0, 1.0, 1.0, 1.0, 1.0, 1.0, 1.0, 1.0, 1.0, 1.0, 1.0, 1.0, 1.0, 1.0, 0.9911, 0.9911, 0.9911, 0.9961, 0.9911, 0.9911, 0.9911, 0.9961, 0.9911, 0.9911, 0.9911, 0.9961, 0.9911, 0.9911, 0.9911, 0.9961, 0.9911, 0.9911, 0.9911, 0.9961, 1.0, 1.0, 1.0, 1.0, 1.0, 1.0, 1.0, 1.0, 1.0, 1.0, 1.0, 1.0, 0.9911, 0.9911, 0.9911, 0.9961, 0.9911, 0.9911, 0.9911, 0.9961, 1.0, 1.0, 1.0, 1.0, 1.0, 1.0, 1.0, 1.0, 1.0, 1.0, 1.0, 1.0, 1.0, 1.0, 1.0, 1.0, 1.0, 1.0, 1.0, 1.0, 1.0, 1.0, 1.0, 1.0, 0.9911, 0.9911, 0.9911, 0.9961, 1.0, 1.0, 1.0, 1.0, 1.0, 1.0, 1.0, 1.0, 1.0, 1.0, 1.0, 1.0, 0.9911, 0.9911, 0.9911, 0.9961, 0.9911, 0.9911, 0.9911, 0.9961, 1.0, 1.0, 1.0, 1.0, 1.0, 1.0, 1.0, 1.0, 0.9911, 0.9911, 0.9911, 0.9961, 0.9911, 0.9911, 0.9911, 0.9961, 1.0, 1.0, 1.0, 1.0, 1.0, 1.0, 1.0, 1.0, 0.9911, 0.9911, 0.9911, 0.9961, 1.0, 1.0, 1.0, 1.0, 1.0, 1.0, 1.0, 1.0, 1.0, 1.0, 1.0, 1.0, 1.0, 1.0, 1.0, 1.0, 1.0, 1.0, 1.0, 1.0, 1.0, 1.0, 1.0, 1.0, 0.9911, 0.9911, 0.9911, 0.9961, 1.0, 1.0, 1.0, 1.0, 1.0, 1.0, 1.0, 1.0, 0.9911, 0.9911, 0.9911, 0.9961, 1.0, 1.0, 1.0, 1.0, 1.0, 1.0, 1.0, 1.0, 1.0, 1.0, 1.0, 1.0, 0.9911, 0.9911, 0.9911, 0.9961, 0.9911, 0.9911, 0.9911, 0.9961, 1.0, 1.0, 1.0, 1.0, 1.0, 1.0, 1.0, 1.0, 0.9911, 0.9911, 0.9911, 0.9961, 1.0, 1.0, 1.0, 1.0, 1.0, 1.0, 1.0, 1.0, 0.9911, 0.9911, 0.9911, 0.9961, 1.0, 1.0, 1.0, 1.0, 0.9911, 0.9911, 0.9911, 0.9961, 0.9911, 0.9911, 0.9911, 0.9961, 0.9911, 0.9911, 0.9911, 0.9961, 0.9911, 0.9911, 0.9911, 0.9961, 0.9911, 0.9911, 0.9911, 0.9961, 0.9911, 0.9911, 0.9911, 0.9961, 0.9911, 0.9911, 0.9911, 0.9961, 0.9911, 0.9911, 0.9911, 0.9961, 1.0, 1.0, 1.0, 1.0, 1.0, 1.0, 1.0, 1.0, 1.0, 1.0, 1.0, 1.0, 0.9911, 0.9911, 0.9911, 0.9961, 1.0, 1.0, 1.0, 1.0, 0.9911, 0.9911, 0.9911, 0.9961, 1.0, 1.0, 1.0, 1.0, 0.9911, 0.9911, 0.9911, 0.9961, 1.0, 1.0, 1.0, 1.0, 1.0, 1.0, 1.0, 1.0, 0.9911, 0.9911, 0.9911, 0.9961, 1.0, 1.0, 1.0, 1.0, 1.0, 1.0, 1.0, 1.0, 1.0, 1.0, 1.0, 1.0, 0.9911, 0.9911, 0.9911, 0.9961, 1.0, 1.0, 1.0, 1.0, 0.9911, 0.9911, 0.9911, 0.9961, 1.0, 1.0, 1.0, 1.0, 1.0, 1.0, 1.0, 1.0, 1.0, 1.0, 1.0, 1.0, 1.0, 1.0, 1.0, 1.0, 1.0, 1.0, 1.0, 1.0, 0.9911, 0.9911, 0.9911, 0.9961, 1.0, 1.0, 1.0, 1.0, 1.0, 1.0, 1.0, 1.0, 1.0, 1.0, 1.0, 1.0, 1.0, 1.0, 1.0, 1.0, 1.0, 1.0, 1.0, 1.0, 1.0, 1.0, 1.0, 1.0, 1.0, 1.0, 1.0, 1.0, 1.0, 1.0, 1.0, 1.0, 1.0, 1.0, 1.0, 1.0, 1.0, 1.0, 1.0, 1.0, 1.0, 1.0, 1.0, 1.0, 0.9911, 0.9911, 0.9911, 0.9961, 0.9911, 0.9911, 0.9911, 0.9961, 1.0, 1.0, 1.0, 1.0, 1.0, 1.0, 1.0, 1.0, 1.0, 1.0, 1.0, 1.0, 1.0, 1.0, 1.0, 1.0, 0.9911, 0.9911, 0.9911, 0.9961, 0.9911, 0.9911, 0.9911, 0.9961, 0.9911, 0.9911, 0.9911, 0.9961, 0.9911, 0.9911, 0.9911, 0.9961, 0.9911, 0.9911, 0.9911, 0.9961, 0.9911, 0.9911, 0.9911, 0.9961, 1.0, 1.0, 1.0, 1.0, 1.0, 1.0, 1.0, 1.0, 1.0, 1.0, 1.0, 1.0, 1.0, 1.0, 1.0, 1.0, 1.0, 1.0, 1.0, 1.0, 1.0, 1.0, 1.0, 1.0, 1.0, 1.0, 1.0, 1.0, 1.0, 1.0, 1.0, 1.0, 1.0, 1.0, 1.0, 1.0, 1.0, 1.0, 1.0, 1.0, 1.0, 1.0, 1.0, 1.0, 1.0, 1.0, 1.0, 1.0, 1.0, 1.0, 1.0, 1.0, 1.0, 1.0, 1.0, 1.0, 1.0, 1.0, 1.0, 1.0, 1.0, 1.0, 1.0, 1.0, 1.0, 1.0, 1.0, 1.0, 1.0, 1.0, 1.0, 1.0, 0.9911, 0.9911, 0.9911, 0.9961, 1.0, 1.0, 1.0, 1.0, 1.0, 1.0, 1.0, 1.0, 1.0, 1.0, 1.0, 1.0, 1.0, 1.0, 1.0, 1.0, 1.0, 1.0, 1.0, 1.0, 1.0, 1.0, 1.0, 1.0, 1.0, 1.0, 1.0, 1.0, 1.0, 1.0, 1.0, 1.0, 1.0, 1.0, 1.0, 1.0, 1.0, 1.0, 1.0, 1.0, 0.9911, 0.9911, 0.9911, 0.9961, 1.0, 1.0, 1.0, 1.0, 1.0, 1.0, 1.0, 1.0, 1.0, 1.0, 1.0, 1.0, 1.0, 1.0, 1.0, 1.0, 1.0, 1.0, 1.0, 1.0, 1.0, 1.0, 1.0, 1.0, 1.0, 1.0, 1.0, 1.0, 1.0, 1.0, 1.0, 1.0, 1.0, 1.0, 1.0, 1.0, 1.0, 1.0, 1.0, 1.0, 1.0, 1.0, 1.0, 1.0, 1.0, 1.0, 1.0, 1.0, 1.0, 1.0, 1.0, 1.0, 1.0, 1.0, 1.0, 1.0, 1.0, 1.0, 1.0, 1.0, 1.0, 1.0, 1.0, 1.0, 1.0, 1.0, 1.0, 1.0, 1.0, 1.0, 1.0, 1.0, 0.9911, 0.9911, 0.9911, 0.9961, 1.0, 1.0, 1.0, 1.0, 0.9911, 0.9911, 0.9911, 0.9961, 1.0, 1.0, 1.0, 1.0, 1.0, 1.0, 1.0, 1.0, 0.9911, 0.9911, 0.9911, 0.9961, 0.9911, 0.9911, 0.9911, 0.9961, 1.0, 1.0, 1.0, 1.0, 1.0, 1.0, 1.0, 1.0, 0.9911, 0.9911, 0.9911, 0.9961, 0.9911, 0.9911, 0.9911, 0.9961, 0.9911, 0.9911, 0.9911, 0.9961, 0.9911, 0.9911, 0.9911, 0.9961, 0.9911, 0.9911, 0.9911, 0.9961, 0.9911, 0.9911, 0.9911, 0.9961, 1.0, 1.0, 1.0, 1.0, 0.9911, 0.9911, 0.9911, 0.9961, 1.0, 1.0, 1.0, 1.0, 0.9911, 0.9911, 0.9911, 0.9961, 0.9911, 0.9911, 0.9911, 0.9961, 0.9911, 0.9911, 0.9911, 0.9961, 0.9911, 0.9911, 0.9911, 0.9961, 1.0, 1.0, 1.0, 1.0, 0.9911, 0.9911, 0.9911, 0.9961, 0.9911, 0.9911, 0.9911, 0.9961, 0.9911, 0.9911, 0.9911, 0.9961, 1.0, 1.0, 1.0, 1.0, 0.9911, 0.9911, 0.9911, 0.9961, 1.0, 1.0, 1.0, 1.0, 0.9911, 0.9911, 0.9911, 0.9961, 0.9911, 0.9911, 0.9911, 0.9961, 0.9911, 0.9911, 0.9911, 0.9961, 0.9911, 0.9911, 0.9911, 0.9961, 0.9911, 0.9911, 0.9911, 0.9961, 0.9911, 0.9911, 0.9911, 0.9961, 0.9911, 0.9911, 0.9911, 0.9961, 0.9911, 0.9911, 0.9911, 0.9961, 0.9911, 0.9911, 0.9911, 0.9961, 1.0, 1.0, 1.0, 1.0, 0.9911, 0.9911, 0.9911, 0.9961, 1.0, 1.0, 1.0, 1.0, 1.0, 1.0, 1.0, 1.0, 0.9911, 0.9911, 0.9911, 0.9961, 1.0, 1.0, 1.0, 1.0, 1.0, 1.0, 1.0, 1.0, 0.9911, 0.9911, 0.9911, 0.9961, 0.9911, 0.9911, 0.9911, 0.9961, 1.0, 1.0, 1.0, 1.0, 0.9911, 0.9911, 0.9911, 0.9961, 1.0, 1.0, 1.0, 1.0, 0.9911, 0.9911, 0.9911, 0.9961, 0.9911, 0.9911, 0.9911, 0.9961, 1.0, 1.0, 1.0, 1.0, 1.0, 1.0, 1.0, 1.0, 0.9911, 0.9911, 0.9911, 0.9961, 0.9911, 0.9911, 0.9911, 0.9961, 1.0, 1.0, 1.0, 1.0, 0.9911, 0.9911, 0.9911, 0.9961, 0.9911, 0.9911, 0.9911, 0.9961, 0.9911, 0.9911, 0.9911, 0.9961, 1.0, 1.0, 1.0, 1.0, 0.9911, 0.9911, 0.9911, 0.9961, 0.9911, 0.9911, 0.9911, 0.9961, 1.0, 1.0, 1.0, 1.0, 0.9911, 0.9911, 0.9911, 0.9961, 0.9911, 0.9911, 0.9911, 0.9961, 0.9911, 0.9911, 0.9911, 0.9961, 1.0, 1.0, 1.0, 1.0, 1.0, 1.0, 1.0, 1.0, 1.0, 1.0, 1.0, 1.0, 1.0, 1.0, 1.0, 1.0, 1.0, 1.0, 1.0, 1.0, 1.0, 1.0, 1.0, 1.0, 1.0, 1.0, 1.0, 1.0, 1.0, 1.0, 1.0, 1.0, 1.0, 1.0, 1.0, 1.0, 1.0, 1.0, 1.0, 1.0, 1.0, 1.0, 1.0, 1.0, 1.0, 1.0, 1.0, 1.0, 1.0, 1.0, 1.0, 1.0, 1.0, 1.0, 1.0, 1.0, 1.0, 1.0, 1.0, 1.0, 1.0, 1.0, 1.0, 1.0, 1.0, 1.0, 1.0, 1.0, 1.0, 1.0, 1.0, 1.0, 1.0, 1.0, 1.0, 1.0, 1.0, 1.0, 1.0, 1.0, 1.0, 1.0, 1.0, 1.0, 1.0, 1.0, 1.0, 1.0, 1.0, 1.0, 1.0, 1.0, 1.0, 1.0, 1.0, 1.0, 1.0, 1.0, 1.0, 1.0, 1.0, 1.0, 1.0, 1.0, 1.0, 1.0, 1.0, 1.0, 1.0, 1.0, 1.0, 1.0, 1.0, 1.0, 1.0, 1.0, 1.0, 1.0, 1.0, 1.0, 1.0, 1.0, 1.0, 1.0, 1.0, 1.0, 1.0, 1.0, 1.0, 1.0, 1.0, 1.0, 1.0, 1.0, 1.0, 1.0, 1.0, 1.0, 1.0, 1.0, 1.0, 1.0, 1.0, 1.0, 1.0, 1.0, 1.0, 1.0, 1.0, 1.0, 1.0, 1.0, 1.0, 1.0, 1.0, 1.0, 1.0, 1.0, 1.0, 1.0, 1.0, 1.0, 1.0, 1.0, 1.0, 1.0, 1.0, 1.0, 1.0, 1.0, 1.0, 1.0, 1.0, 1.0, 1.0, 1.0, 1.0, 1.0, 1.0, 1.0, 1.0, 1.0, 1.0, 1.0, 1.0, 1.0, 1.0, 1.0, 1.0, 1.0, 1.0, 1.0, 1.0, 1.0, 1.0, 1.0, 1.0, 1.0, 1.0, 1.0, 1.0, 1.0, 1.0, 1.0, 1.0, 1.0, 1.0, 1.0, 1.0, 1.0, 1.0, 1.0, 1.0, 1.0, 1.0, 1.0, 1.0, 1.0, 1.0, 1.0, 1.0, 1.0, 1.0, 1.0, 1.0, 1.0, 1.0, 1.0, 1.0, 1.0, 1.0, 1.0, 1.0, 1.0, 1.0, 1.0, 1.0, 1.0, 1.0, 1.0, 1.0, 1.0, 1.0, 1.0, 1.0, 1.0, 1.0, 1.0, 1.0, 1.0, 1.0, 1.0, 1.0, 1.0, 1.0, 1.0, 1.0, 1.0, 1.0, 1.0, 1.0, 1.0, 1.0, 1.0, 1.0, 1.0, 1.0, 1.0, 1.0, 1.0, 1.0, 1.0, 1.0, 1.0, 1.0, 1.0, 1.0, 1.0, 1.0, 1.0, 1.0, 1.0, 1.0, 1.0, 1.0, 1.0, 1.0, 1.0, 1.0, 1.0, 1.0, 1.0, 1.0, 1.0, 1.0, 1.0, 1.0, 1.0, 1.0, 1.0, 1.0, 1.0, 1.0, 1.0, 1.0, 1.0, 1.0, 1.0, 1.0, 1.0, 1.0, 1.0, 1.0, 1.0, 1.0, 1.0, 1.0, 1.0, 1.0, 1.0, 1.0, 1.0, 1.0, 1.0, 1.0, 1.0, 1.0, 1.0, 1.0, 1.0, 1.0, 1.0, 1.0, 1.0, 1.0, 1.0, 1.0, 1.0, 1.0, 1.0, 1.0, 1.0, 1.0, 1.0, 1.0, 1.0, 1.0, 1.0, 1.0, 1.0, 1.0, 1.0, 1.0, 1.0, 1.0, 1.0, 1.0, 1.0, 1.0, 1.0, 1.0, 1.0, 1.0, 1.0, 1.0, 1.0, 1.0, 1.0, 1.0, 1.0, 1.0, 1.0, 1.0, 1.0, 1.0, 1.0, 1.0, 1.0, 1.0, 1.0, 1.0, 1.0, 1.0, 1.0, 1.0, 1.0, 1.0, 1.0, 1.0, 1.0, 1.0, 1.0, 1.0, 1.0, 1.0, 1.0, 1.0, 1.0, 1.0, 1.0, 1.0, 1.0, 1.0, 1.0, 1.0, 1.0, 1.0, 1.0, 1.0, 1.0, 1.0, 1.0, 1.0, 1.0, 1.0, 1.0, 1.0, 1.0, 1.0, 1.0, 1.0, 1.0, 1.0, 1.0, 1.0, 1.0, 1.0, 1.0, 1.0, 1.0, 1.0, 1.0, 1.0, 1.0, 1.0, 1.0, 1.0, 1.0, 1.0, 1.0, 1.0, 1.0, 1.0, 1.0, 1.0, 1.0, 1.0, 1.0, 1.0, 1.0, 1.0, 1.0, 1.0, 1.0, 1.0, 1.0, 1.0, 1.0, 1.0, 1.0, 1.0, 1.0, 1.0, 1.0, 1.0, 1.0, 1.0, 1.0, 1.0, 1.0, 1.0, 1.0, 1.0, 1.0, 1.0, 1.0, 1.0, 1.0, 1.0, 1.0, 1.0, 1.0, 1.0, 1.0, 1.0, 1.0, 1.0, 1.0, 1.0, 1.0, 1.0, 1.0, 1.0, 1.0, 1.0, 1.0, 1.0, 1.0, 1.0, 1.0, 1.0, 1.0, 1.0, 1.0, 1.0, 1.0, 1.0, 1.0, 1.0, 1.0, 1.0, 1.0, 1.0, 1.0, 1.0, 1.0, 1.0, 1.0, 1.0, 1.0, 1.0, 1.0, 1.0, 1.0, 1.0, 1.0, 1.0, 1.0, 1.0, 1.0, 1.0, 1.0, 1.0, 1.0, 1.0, 1.0, 1.0, 1.0, 1.0, 1.0, 1.0, 1.0, 1.0, 1.0, 1.0, 1.0, 1.0, 1.0, 1.0, 1.0, 1.0, 1.0, 1.0, 1.0, 1.0, 1.0, 1.0, 1.0, 1.0, 1.0, 1.0, 1.0, 1.0, 1.0, 1.0, 1.0, 1.0, 1.0, 1.0, 1.0, 1.0, 1.0, 1.0, 1.0, 1.0, 1.0, 1.0, 1.0, 1.0, 1.0, 1.0, 1.0, 1.0, 1.0, 1.0, 1.0, 1.0, 1.0, 1.0, 1.0, 1.0, 1.0, 1.0, 1.0, 1.0, 1.0, 1.0, 1.0, 1.0, 1.0, 1.0, 1.0, 1.0, 1.0, 1.0, 1.0, 1.0, 1.0, 1.0, 1.0, 1.0, 1.0, 1.0, 1.0, 1.0, 1.0, 1.0, 1.0, 1.0, 1.0, 1.0, 1.0, 1.0, 1.0, 1.0, 1.0, 1.0, 1.0, 1.0, 1.0, 1.0, 1.0, 1.0, 1.0, 1.0, 1.0, 1.0, 1.0, 1.0, 1.0, 1.0, 1.0, 1.0, 1.0, 1.0, 1.0, 1.0, 1.0, 1.0, 1.0, 1.0, 1.0, 1.0, 1.0, 1.0, 1.0, 1.0, 1.0, 1.0, 1.0, 1.0, 1.0, 1.0, 1.0, 1.0, 1.0, 1.0, 1.0, 1.0, 1.0, 1.0, 1.0, 1.0, 1.0, 1.0, 1.0, 1.0, 1.0, 1.0, 1.0, 1.0, 1.0, 1.0, 1.0, 1.0, 1.0, 1.0, 1.0, 1.0, 1.0, 1.0, 1.0, 1.0, 1.0, 1.0, 1.0, 1.0, 1.0, 1.0, 1.0, 1.0, 1.0, 1.0, 1.0, 1.0, 1.0, 1.0, 1.0, 1.0, 1.0, 1.0, 1.0, 1.0, 1.0, 1.0, 1.0, 1.0, 1.0, 1.0, 1.0, 1.0, 1.0, 1.0, 1.0, 1.0, 1.0, 1.0, 1.0, 1.0, 1.0, 1.0, 1.0, 1.0, 1.0, 1.0, 1.0, 1.0, 1.0, 1.0, 1.0, 1.0, 1.0, 1.0, 1.0, 1.0, 1.0, 1.0, 1.0, 1.0, 1.0, 1.0, 1.0, 1.0, 1.0, 1.0, 1.0, 1.0, 1.0, 1.0, 1.0, 1.0, 1.0, 1.0, 1.0, 1.0, 1.0, 1.0, 1.0, 1.0, 1.0, 1.0, 1.0, 1.0, 1.0, 1.0, 1.0, 1.0, 1.0, 1.0, 1.0, 1.0, 1.0, 1.0, 1.0, 1.0, 1.0, 1.0, 1.0, 1.0, 1.0, 1.0, 1.0, 1.0, 1.0, 1.0, 1.0, 1.0, 1.0, 1.0, 1.0, 1.0, 1.0, 1.0, 1.0, 1.0, 1.0, 1.0, 1.0, 1.0, 1.0, 1.0, 1.0, 1.0, 1.0, 1.0, 1.0, 1.0, 1.0, 1.0, 1.0, 1.0, 1.0, 1.0, 1.0, 1.0, 1.0, 1.0, 1.0, 1.0, 1.0, 1.0, 1.0, 1.0, 1.0, 1.0, 1.0, 1.0, 1.0, 1.0, 1.0, 1.0, 1.0, 1.0, 1.0, 1.0, 1.0, 1.0, 1.0, 1.0, 1.0, 1.0, 1.0, 1.0, 1.0, 1.0, 1.0, 1.0, 1.0, 1.0, 1.0, 1.0, 1.0, 1.0, 1.0, 1.0, 1.0, 1.0, 1.0, 1.0, 1.0, 1.0, 1.0, 1.0, 1.0, 1.0, 1.0, 1.0, 1.0, 1.0, 1.0, 1.0, 1.0, 1.0, 1.0, 1.0, 1.0, 1.0, 1.0, 1.0, 1.0, 1.0, 1.0, 1.0, 1.0, 1.0, 1.0, 0.9911, 0.9911, 0.9911, 0.9961, 0.9911, 0.9911, 0.9911, 0.9961, 1.0, 1.0, 1.0, 1.0, 0.9911, 0.9911, 0.9911, 0.9961, 1.0, 1.0, 1.0, 1.0, 1.0, 1.0, 1.0, 1.0, 1.0, 1.0, 1.0, 1.0, 1.0, 1.0, 1.0, 1.0, 1.0, 1.0, 1.0, 1.0, 0.9911, 0.9911, 0.9911, 0.9961])
me_me_06003fa0_001.materials.append(mat_mtl_06000f70)
me_me_06003fa0_001.materials.append(mat_mtl_08000000)
me_me_06003fa0_001.materials.append(mat_mtl_06000b70)
me_me_06003fa0_001.materials.append(mat_mtl_06001430)
me_me_06003fa0_001.materials.append(mat_mtl_060013f0)
me_me_06003fa0_001.materials.append(mat_mtl_06002470)
me_me_06003fa0_001.use_remesh_preserve_volume = False
me_me_06003fa0_001.use_remesh_preserve_attributes = False
me_me_06003fa0_001.use_mirror_x = True
me_me_06003fa0_001.update()
arm_armature = bpy.data.armatures.new('Armature')  # bones are not reproduced

# ---- objects
ob_ob_06003fa0_001 = bpy.data.objects.new('ob_06003FA0.001', me_me_06003fa0_001)
ob_skeleton = bpy.data.objects.new('Skeleton', arm_armature)

# ---- transforms, parenting, visibility, modifiers, constraints
ob_ob_06003fa0_001.location = (0.0, 0.0, 0.0)
ob_ob_06003fa0_001.lineart.crease_threshold = 0.0
ob_ob_06003fa0_001.use_mesh_mirror_x = True
ob_skeleton.parent = ob_ob_06003fa0_001
ob_skeleton.location = (0.0, 0.0, 0.0)
ob_skeleton.scale = (4.727, 4.727, 4.727)
ob_skeleton.lineart.crease_threshold = 0.0

# ---- collection membership
col_collection_1.objects.link(ob_ob_06003fa0_001)
col_collection_1.objects.link(ob_skeleton)

# ---- scene / render settings (as saved in the file)
scene.frame_start = 1; scene.frame_end = 25; scene.frame_set(1)
scene.render.engine = 'BLENDER_EEVEE_NEXT'
scene.render.resolution_percentage = 50
scene.render.dither_intensity = 0.0
scene.cycles.use_denoising = False
scene.cycles.samples = 128
scene.cycles.sampling_pattern = 'TABULATED_SOBOL'
scene.cycles.use_adaptive_sampling = False
scene.cycles.use_light_tree = False
scene.cycles.blur_glossy = 0.0
scene.cycles.sample_clamp_indirect = 0.0
scene.view_settings.view_transform = 'Standard'
bpy.context.view_layer.update()

# ---- added for rendering (the .blend has no active camera and no usable light): camera, sun
cam_auto = bpy.data.cameras.new('AutoCamera')
cam_auto.lens = 50.0
cam_auto.sensor_width = 36.0
cam_auto.clip_end = 1000.0
ob_auto_camera = bpy.data.objects.new('AutoCamera', cam_auto)
scene.collection.objects.link(ob_auto_camera)
ob_auto_camera.location = (23.631, -29.7392, 24.4768)
ob_auto_camera.rotation_euler = (1.09748, -7.21219e-08, 0.694738)
scene.camera = ob_auto_camera
light_auto_sun = bpy.data.lights.new('AutoSun', 'SUN')
light_auto_sun.energy = 3.0
light_auto_sun.angle = 0.0523599
ob_auto_sun = bpy.data.objects.new('AutoSun', light_auto_sun)
scene.collection.objects.link(ob_auto_sun)
ob_auto_sun.rotation_euler = (0.872665, 0.174533, 0.523599)
bpy.context.view_layer.update()
